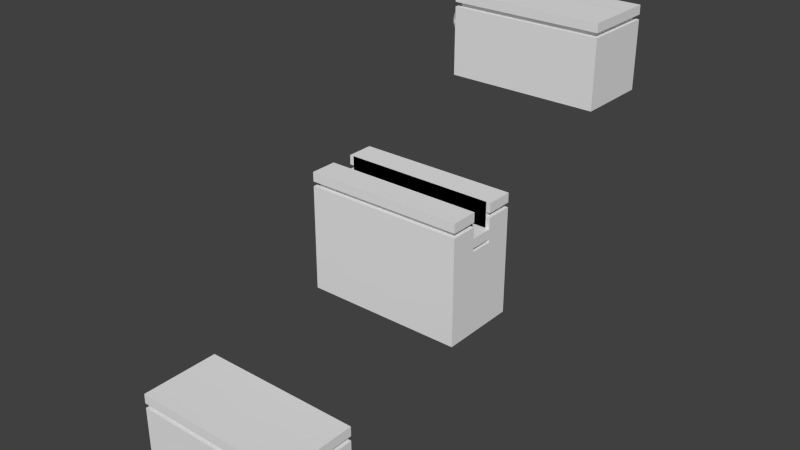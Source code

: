# Source: room02h_relays.blend  (saved by Blender 2.74.0; exported with 4.5.12 LTS)
import bpy
from mathutils import Matrix  # noqa: F401  (used for matrix-valued properties, if any)

bpy.ops.wm.read_factory_settings(use_empty=True)
scene = bpy.context.scene
scene.name = 'Scene'

# ---- collections
col_collection_4 = bpy.data.collections.new('Collection 4'); scene.collection.children.link(col_collection_4)
col_collection_5 = bpy.data.collections.new('Collection 5'); scene.collection.children.link(col_collection_5)
col_collection_12 = bpy.data.collections.new('Collection 12'); scene.collection.children.link(col_collection_12)

# ---- materials (node trees are filled in below, after node groups)
mat_relays01 = bpy.data.materials.new('relays01')
mat_relays01.alpha_threshold = 0.0
mat_relays01.use_transparent_shadow = False
mat_relays01.roughness = 0.5

# ---- material node trees

# ---- world
world_world = bpy.data.worlds.new('World'); scene.world = world_world
world_world.color = (0.05088, 0.05088, 0.05088)
world_world.use_sun_shadow = False
world_world.sun_shadow_jitter_overblur = 0.0
world_world.cycles.sampling_method = 'MANUAL'
world_world.cycles.sample_map_resolution = 256

# ---- meshes
me_cylinder_002 = bpy.data.meshes.new('Cylinder.002')
me_cylinder_002.from_pydata([(0.0, 0.2718, 0.5562), (0.0, -0.2718, 0.5562), (0.1085, 0.2718, 0.5455), (0.1085, -0.2718, 0.5455), (0.2128, 0.2718, 0.5138), (0.2128, -0.2718, 0.5138), (0.309, 0.2718, 0.4625), (0.309, -0.2718, 0.4625), (0.3933, 0.2718, 0.3933), (0.3933, -0.2718, 0.3933), (0.4625, 0.2718, 0.309), (0.4625, -0.2718, 0.309), (0.5138, 0.2718, 0.2128), (0.5138, -0.2718, 0.2128), (0.5455, 0.2718, 0.1085), (0.5455, -0.2718, 0.1085), (0.5562, 0.2718, 0.0), (0.5562, -0.2718, 8.398e-08), (0.5455, 0.2718, -0.1085), (0.5455, -0.2718, -0.1085), (0.5138, 0.2718, -0.2128), (0.5138, -0.2718, -0.2128), (0.4625, 0.2718, -0.309), (0.4625, -0.2718, -0.309), (0.3933, 0.2718, -0.3933), (0.3933, -0.2718, -0.3933), (0.309, 0.2718, -0.4625), (0.309, -0.2718, -0.4625), (0.2128, 0.2718, -0.5138), (0.2128, -0.2718, -0.5138), (0.1085, 0.2718, -0.5455), (0.1085, -0.2718, -0.5455), (-1.812e-07, 0.2718, -0.5562), (-1.812e-07, -0.2718, -0.5562), (-0.1085, 0.2718, -0.5455), (-0.1085, -0.2718, -0.5455), (-0.2128, 0.2718, -0.5138), (-0.2128, -0.2718, -0.5138), (-0.309, 0.2718, -0.4625), (-0.309, -0.2718, -0.4625), (-0.3933, 0.2718, -0.3933), (-0.3933, -0.2718, -0.3933), (-0.4625, 0.2718, -0.309), (-0.4625, -0.2718, -0.309), (-0.5138, 0.2718, -0.2128), (-0.5138, -0.2718, -0.2128), (-0.5455, 0.2718, -0.1085), (-0.5455, -0.2718, -0.1085), (-0.5562, 0.2718, 4.951e-07), (-0.5562, -0.2718, 5.79e-07), (-0.5455, 0.2718, 0.1085), (-0.5455, -0.2718, 0.1085), (-0.5138, 0.2718, 0.2128), (-0.5138, -0.2718, 0.2128), (-0.4625, 0.2718, 0.309), (-0.4625, -0.2718, 0.309), (-0.3933, 0.2718, 0.3933), (-0.3933, -0.2718, 0.3933), (-0.309, 0.2718, 0.4625), (-0.309, -0.2718, 0.4625), (-0.2128, 0.2718, 0.5139), (-0.2128, -0.2718, 0.5139), (-0.1085, 0.2718, 0.5455), (-0.1085, -0.2718, 0.5455)], [], [(0, 1, 3, 2), (2, 3, 5, 4), (4, 5, 7, 6), (6, 7, 9, 8), (8, 9, 11, 10), (10, 11, 13, 12), (12, 13, 15, 14), (14, 15, 17, 16), (16, 17, 19, 18), (18, 19, 21, 20), (20, 21, 23, 22), (22, 23, 25, 24), (24, 25, 27, 26), (26, 27, 29, 28), (28, 29, 31, 30), (30, 31, 33, 32), (32, 33, 35, 34), (34, 35, 37, 36), (36, 37, 39, 38), (38, 39, 41, 40), (40, 41, 43, 42), (42, 43, 45, 44), (44, 45, 47, 46), (46, 47, 49, 48), (48, 49, 51, 50), (50, 51, 53, 52), (52, 53, 55, 54), (54, 55, 57, 56), (56, 57, 59, 58), (58, 59, 61, 60), (3, 1, 63, 61, 59, 57, 55, 53, 51, 49, 47, 45, 43, 41, 39, 37, 35, 33, 31, 29, 27, 25, 23, 21, 19, 17, 15, 13, 11, 9, 7, 5), (62, 63, 1, 0), (60, 61, 63, 62), (0, 2, 4, 6, 8, 10, 12, 14, 16, 18, 20, 22, 24, 26, 28, 30, 32, 34, 36, 38, 40, 42, 44, 46, 48, 50, 52, 54, 56, 58, 60, 62)])
me_cylinder_002.polygons.foreach_set('use_smooth', [True] * 34)
_uv = me_cylinder_002.uv_layers.new(name='UVMap')
_uv.uv.foreach_set('vector', [0.09862, 0.6459, 0.1895, 0.6459, 0.1895, 0.6641, 0.09862, 0.6641, 0.09862, 0.6641, 0.1895, 0.6641, 0.1895, 0.6823, 0.09862, 0.6823, 0.09862, 0.6823, 0.1895, 0.6823, 0.1895, 0.7006, 0.09862, 0.7006, 0.09862, 0.7006, 0.1895, 0.7006, 0.1895, 0.7188, 0.09862, 0.7188, 0.09862, 0.7188, 0.1895, 0.7188, 0.1895, 0.737, 0.09862, 0.737, 0.09862, 0.737, 0.1895, 0.737, 0.1895, 0.7553, 0.09862, 0.7553, 0.09862, 0.7553, 0.1895, 0.7553, 0.1895, 0.7735, 0.09862, 0.7735, 0.09862, 0.7735, 0.1895, 0.7735, 0.1895, 0.7917, 0.09862, 0.7917, 0.09862, 0.2083, 0.1895, 0.2083, 0.1895, 0.2265, 0.09862, 0.2265, 0.09862, 0.2265, 0.1895, 0.2265, 0.1895, 0.2447, 0.09862, 0.2447, 0.09862, 0.2447, 0.1895, 0.2447, 0.1895, 0.263, 0.09862, 0.263, 0.09862, 0.263, 0.1895, 0.263, 0.1895, 0.2812, 0.09862, 0.2812, 0.09862, 0.2812, 0.1895, 0.2812, 0.1895, 0.2994, 0.09862, 0.2994, 0.09862, 0.2994, 0.1895, 0.2994, 0.1895, 0.3177, 0.09862, 0.3177, 0.09862, 0.3177, 0.1895, 0.3177, 0.1895, 0.3359, 0.09862, 0.3359, 0.09862, 0.3359, 0.1895, 0.3359, 0.1895, 0.3541, 0.09862, 0.3541, 0.09862, 0.3541, 0.1895, 0.3541, 0.1895, 0.3724, 0.09862, 0.3724, 0.09862, 0.3724, 0.1895, 0.3724, 0.1895, 0.3906, 0.09862, 0.3906, 0.09862, 0.3906, 0.1895, 0.3906, 0.1895, 0.4088, 0.09862, 0.4088, 0.09862, 0.4088, 0.1895, 0.4088, 0.1895, 0.4271, 0.09862, 0.4271, 0.09862, 0.4271, 0.1895, 0.4271, 0.1895, 0.4453, 0.09862, 0.4453, 0.09862, 0.4453, 0.1895, 0.4453, 0.1895, 0.4635, 0.09862, 0.4635, 0.09862, 0.4635, 0.1895, 0.4635, 0.1895, 0.4818, 0.09862, 0.4818, 0.09862, 0.4818, 0.1895, 0.4818, 0.1895, 0.5, 0.09862, 0.5, 0.09862, 0.5, 0.1895, 0.5, 0.1895, 0.5182, 0.09862, 0.5182, 0.09862, 0.5182, 0.1895, 0.5182, 0.1895, 0.5365, 0.09862, 0.5365, 0.09862, 0.5365, 0.1895, 0.5365, 0.1895, 0.5547, 0.09862, 0.5547, 0.09862, 0.5547, 0.1895, 0.5547, 0.1895, 0.5729, 0.09862, 0.5729, 0.09862, 0.5729, 0.1895, 0.5729, 0.1895, 0.5912, 0.09862, 0.5912, 0.09862, 0.5912, 0.1895, 0.5912, 0.1895, 0.6094, 0.09862, 0.6094, 0.2731, 0.5786, 0.2552, 0.5751, 0.2384, 0.5681, 0.2232, 0.558, 0.2103, 0.5451, 0.2002, 0.5299, 0.1932, 0.5131, 0.1896, 0.4952, 0.1896, 0.477, 0.1932, 0.4591, 0.2002, 0.4422, 0.2103, 0.4271, 0.2232, 0.4142, 0.2384, 0.404, 0.2552, 0.3971, 0.2731, 0.3935, 0.2913, 0.3935, 0.3092, 0.3971, 0.326, 0.404, 0.3412, 0.4142, 0.3541, 0.4271, 0.3642, 0.4422, 0.3712, 0.4591, 0.3748, 0.477, 0.3748, 0.4952, 0.3712, 0.5131, 0.3642, 0.5299, 0.3541, 0.5451, 0.3412, 0.558, 0.326, 0.5681, 0.3092, 0.5751, 0.2913, 0.5786, 0.09862, 0.6276, 0.1895, 0.6276, 0.1895, 0.6459, 0.09862, 0.6459, 0.09862, 0.6094, 0.1895, 0.6094, 0.1895, 0.6276, 0.09862, 0.6276, 0.326, 0.2188, 0.3412, 0.2289, 0.3541, 0.2418, 0.3642, 0.257, 0.3712, 0.2738, 0.3748, 0.2917, 0.3748, 0.3099, 0.3712, 0.3278, 0.3642, 0.3447, 0.3541, 0.3598, 0.3412, 0.3727, 0.326, 0.3829, 0.3092, 0.3898, 0.2913, 0.3934, 0.2731, 0.3934, 0.2552, 0.3898, 0.2384, 0.3829, 0.2232, 0.3727, 0.2103, 0.3598, 0.2002, 0.3447, 0.1932, 0.3278, 0.1896, 0.3099, 0.1896, 0.2917, 0.1932, 0.2738, 0.2002, 0.257, 0.2103, 0.2418, 0.2232, 0.2289, 0.2384, 0.2188, 0.2552, 0.2118, 0.2731, 0.2083, 0.2913, 0.2083, 0.3092, 0.2118])
me_cylinder_002.materials.append(mat_relays01)
me_cylinder_002.use_remesh_preserve_volume = False
me_cylinder_002.use_remesh_preserve_attributes = False
me_cylinder_002.use_mirror_vertex_groups = False
me_cylinder_002.update()
me_cube_010 = bpy.data.meshes.new('Cube.010')
me_cube_010.from_pydata([(-1.0, -0.3333, 1.0), (1.0, -0.3333, 1.0), (1.0, -0.3333, -0.2381), (-1.0, -0.3333, -0.2381), (1.055, -1.135, 0.5406), (1.055, -1.135, -1.766), (1.0, -1.0, -1.766), (1.0, -1.0, 1.0), (1.055, -1.135, -0.2381), (1.055, -0.3333, 0.6915), (1.0, -0.3333, 0.5406), (1.0, -0.3333, 1.0), (1.0, -0.3333, -1.766), (1.0, -0.3333, 0.6915), (1.055, -1.0, 0.6915), (1.0, -1.0, 0.5406), (1.0, -1.0, 0.6915), (1.055, -0.3333, 0.5406), (1.0, -0.3333, -0.2381), (-1.0, -0.3333, -0.2381), (1.055, -1.0, 0.5406), (1.055, -0.3333, -0.2381), (1.055, -0.3333, -1.766), (1.055, -1.0, -1.766), (1.0, -1.135, -0.2381), (1.0, -1.135, -1.766), (1.0, -1.135, 1.0), (1.055, -1.0, -0.2381), (1.055, -1.0, 1.0), (1.0, -1.135, 0.5406), (1.055, -0.3333, 1.0), (1.0, -1.135, 0.6915), (1.055, -1.135, 1.0), (1.055, -1.135, 0.6915), (1.0, -0.3333, 1.0), (-1.0, -0.3333, 1.0), (-1.0, -0.3333, -0.2381), (1.0, -0.3333, -0.2381), (-1.055, -1.135, 0.5406), (-1.055, -1.135, -1.766), (-1.0, -1.0, -1.766), (-1.0, -1.0, 1.0), (-1.055, -1.135, -0.2381), (-1.055, -0.3333, 0.6915), (-1.0, -0.3333, 0.5406), (-1.0, -0.3333, 1.0), (-1.0, -0.3333, -1.766), (-1.0, -0.3333, 0.6915), (-1.055, -1.0, 0.6915), (-1.0, -1.0, 0.5406), (-1.0, -1.0, 0.6915), (-1.055, -0.3333, 0.5406), (-1.0, -0.3333, -0.2381), (1.0, -0.3333, -0.2381), (-1.055, -1.0, 0.5406), (-1.055, -0.3333, -0.2381), (-1.055, -0.3333, -1.766), (-1.055, -1.0, -1.766), (-1.0, -1.135, -0.2381), (-1.0, -1.135, -1.766), (-1.0, -1.135, 1.0), (-1.055, -1.0, -0.2381), (-1.055, -1.0, 1.0), (-1.0, -1.135, 0.5406), (-1.055, -0.3333, 1.0), (-1.0, -1.135, 0.6915), (0.0, -1.0, 1.0), (0.0, -0.3333, 1.0), (0.0, -1.0, 0.5406), (0.0, -1.0, 0.6915), (0.0, -1.135, 1.0), (0.0, -1.135, -1.766), (0.0, -1.135, 0.5406), (0.0, -1.135, 0.6915), (0.0, -1.135, -0.2381), (-1.055, -1.135, 1.0), (-1.055, -1.135, 0.6915), (-1.0, 0.3333, 1.0), (1.0, 0.3333, 1.0), (1.0, 0.3333, -0.2381), (-1.0, 0.3333, -0.2381), (1.055, 1.135, 0.5406), (1.055, 1.135, -1.766), (1.0, 1.0, -1.766), (1.0, 1.0, 1.0), (1.055, 1.135, -0.2381), (1.055, 0.0, -0.2381), (1.055, 0.0, -1.766), (1.055, 0.3333, 0.6915), (1.0, 0.3333, 0.5406), (1.0, 0.3333, 1.0), (1.0, 0.3333, -1.766), (1.0, 0.3333, 0.6915), (1.055, 1.0, 0.6915), (1.0, 1.0, 0.5406), (1.0, 1.0, 0.6915), (1.055, 0.3333, 0.5406), (1.0, 0.3333, -0.2381), (-1.0, 0.3333, -0.2381), (1.055, 1.0, 0.5406), (1.055, 0.3333, -0.2381), (1.0, 0.0, -1.766), (-1.0, 0.0, -0.2381), (1.0, 0.0, -0.2381), (1.055, 0.3333, -1.766), (1.055, 1.0, -1.766), (1.0, 1.135, -0.2381), (1.0, 1.135, -1.766), (1.0, 1.135, 1.0), (1.055, 1.0, -0.2381), (1.055, 1.0, 1.0), (1.0, 1.135, 0.5406), (1.055, 0.3333, 1.0), (1.0, 1.135, 0.6915), (1.055, 1.135, 1.0), (1.055, 1.135, 0.6915), (1.0, 0.3333, 1.0), (-1.0, 0.3333, 1.0), (-1.0, 0.3333, -0.2381), (1.0, 0.3333, -0.2381), (-1.055, 1.135, 0.5406), (-1.055, 1.135, -1.766), (-1.0, 1.0, -1.766), (-1.0, 1.0, 1.0), (-1.055, 1.135, -0.2381), (-1.055, 0.0, -0.2381), (-1.055, 0.0, -1.766), (-1.055, 0.3333, 0.6915), (-1.0, 0.3333, 0.5406), (-1.0, 0.3333, 1.0), (-1.0, 0.3333, -1.766), (-1.0, 0.3333, 0.6915), (-1.055, 1.0, 0.6915), (-1.0, 1.0, 0.5406), (-1.0, 1.0, 0.6915), (-1.055, 0.3333, 0.5406), (-1.0, 0.3333, -0.2381), (1.0, 0.3333, -0.2381), (-1.055, 1.0, 0.5406), (-1.055, 0.3333, -0.2381), (-1.0, 0.0, -1.766), (1.0, 0.0, -0.2381), (-1.0, 0.0, -0.2381), (-1.055, 0.3333, -1.766), (-1.055, 1.0, -1.766), (-1.0, 1.135, -0.2381), (-1.0, 1.135, -1.766), (-1.0, 1.135, 1.0), (-1.055, 1.0, -0.2381), (-1.055, 1.0, 1.0), (-1.0, 1.135, 0.5406), (-1.055, 0.3333, 1.0), (-1.0, 1.135, 0.6915), (0.0, 1.0, 1.0), (0.0, 0.3333, 1.0), (0.0, 1.0, 0.5406), (0.0, 1.0, 0.6915), (0.0, 1.135, 1.0), (0.0, 1.135, -1.766), (0.0, 1.135, 0.5406), (0.0, 1.135, 0.6915), (0.0, 1.135, -0.2381), (-1.055, 1.135, 1.0), (-1.055, 1.135, 0.6915)], [], [(1, 2, 3, 0), (29, 24, 8, 4), (18, 10, 17, 21), (10, 15, 20, 17), (7, 26, 32, 28), (26, 31, 33, 32), (12, 101, 87, 22), (25, 6, 23, 5), (6, 12, 22, 23), (16, 13, 9, 14), (31, 16, 14, 33), (102, 19, 18, 103), (24, 25, 5, 8), (13, 16, 15, 10), (11, 7, 28, 30), (15, 29, 4, 20), (27, 20, 4, 8), (14, 28, 32, 33), (30, 28, 14, 9), (69, 16, 31, 73), (17, 20, 27, 21), (23, 27, 8, 5), (13, 11, 30, 9), (86, 21, 22, 87), (103, 18, 21, 86), (15, 68, 72, 29), (7, 66, 70, 26), (21, 27, 23, 22), (26, 70, 73, 31), (29, 72, 74, 24), (24, 74, 71, 25), (16, 69, 68, 15), (7, 11, 67, 66), (35, 34, 37, 36), (63, 38, 42, 58), (52, 55, 51, 44), (44, 51, 54, 49), (41, 62, 75, 60), (60, 75, 76, 65), (46, 56, 126, 140), (59, 39, 57, 40), (40, 57, 56, 46), (50, 48, 43, 47), (65, 76, 48, 50), (141, 142, 52, 53), (58, 42, 39, 59), (47, 44, 49, 50), (45, 64, 62, 41), (49, 54, 38, 63), (61, 42, 38, 54), (48, 76, 75, 62), (64, 43, 48, 62), (69, 73, 65, 50), (51, 55, 61, 54), (57, 39, 42, 61), (47, 43, 64, 45), (125, 126, 56, 55), (142, 125, 55, 52), (49, 63, 72, 68), (41, 60, 70, 66), (55, 56, 57, 61), (60, 65, 73, 70), (63, 58, 74, 72), (58, 59, 71, 74), (50, 49, 68, 69), (41, 66, 67, 45), (78, 77, 80, 79), (111, 81, 85, 106), (97, 100, 96, 89), (89, 96, 99, 94), (84, 110, 114, 108), (108, 114, 115, 113), (91, 104, 87, 101), (107, 82, 105, 83), (83, 105, 104, 91), (95, 93, 88, 92), (113, 115, 93, 95), (102, 103, 97, 98), (106, 85, 82, 107), (92, 89, 94, 95), (90, 112, 110, 84), (94, 99, 81, 111), (109, 85, 81, 99), (93, 115, 114, 110), (112, 88, 93, 110), (156, 160, 113, 95), (96, 100, 109, 99), (105, 82, 85, 109), (92, 88, 112, 90), (86, 87, 104, 100), (103, 86, 100, 97), (94, 111, 159, 155), (84, 108, 157, 153), (100, 104, 105, 109), (108, 113, 160, 157), (111, 106, 161, 159), (106, 107, 158, 161), (95, 94, 155, 156), (84, 153, 154, 90), (117, 118, 119, 116), (150, 145, 124, 120), (136, 128, 135, 139), (128, 133, 138, 135), (123, 147, 162, 149), (147, 152, 163, 162), (130, 140, 126, 143), (146, 122, 144, 121), (122, 130, 143, 144), (134, 131, 127, 132), (152, 134, 132, 163), (141, 137, 136, 142), (145, 146, 121, 124), (131, 134, 133, 128), (129, 123, 149, 151), (133, 150, 120, 138), (148, 138, 120, 124), (132, 149, 162, 163), (151, 149, 132, 127), (156, 134, 152, 160), (135, 138, 148, 139), (144, 148, 124, 121), (131, 129, 151, 127), (125, 139, 143, 126), (142, 136, 139, 125), (133, 155, 159, 150), (123, 153, 157, 147), (139, 148, 144, 143), (147, 157, 160, 152), (150, 159, 161, 145), (145, 161, 158, 146), (134, 156, 155, 133), (123, 129, 154, 153)])
_uv = me_cube_010.uv_layers.new(name='UVMap')
_uv.uv.foreach_set('vector', [0.5998, 0.006291, 0.7529, 0.006291, 0.7529, 0.2524, 0.5998, 0.2524, 0.436, 0.8923, 0.436, 0.9882, 0.4293, 0.9882, 0.4293, 0.8923, 0.8949, 0.8168, 0.8949, 0.7209, 0.9016, 0.7209, 0.9016, 0.8168, 0.3899, 0.5808, 0.3075, 0.5808, 0.3075, 0.5741, 0.3899, 0.5741, 0.1125, 0.9687, 0.1125, 0.9854, 0.1058, 0.9854, 0.1058, 0.9687, 0.1125, 0.8482, 0.1125, 0.8863, 0.1058, 0.8863, 0.1058, 0.8482, 0.5593, 0.6727, 0.5593, 0.7137, 0.5525, 0.7137, 0.5525, 0.6727, 0.5593, 0.5741, 0.5593, 0.5906, 0.5525, 0.5906, 0.5525, 0.5741, 0.5593, 0.5906, 0.5593, 0.6727, 0.5525, 0.6727, 0.5525, 0.5906, 0.7695, 0.2592, 0.8519, 0.2592, 0.8519, 0.2659, 0.7695, 0.2659, 0.7529, 0.2592, 0.7695, 0.2592, 0.7695, 0.2659, 0.7529, 0.2659, 0.8536, 0.543, 0.8124, 0.543, 0.8124, 0.2969, 0.8536, 0.2969, 0.3063, 0.386, 0.3063, 0.5741, 0.2995, 0.5741, 0.2995, 0.386, 0.9523, 0.4788, 0.9523, 0.3968, 0.971, 0.3968, 0.971, 0.4788, 0.1125, 0.8863, 0.1125, 0.9687, 0.1058, 0.9687, 0.1058, 0.8863, 0.3075, 0.5808, 0.2909, 0.5808, 0.2909, 0.5741, 0.3075, 0.5741, 0.7884, 0.9904, 0.7884, 0.8946, 0.805, 0.8946, 0.805, 0.9904, 0.3807, 0.971, 0.4188, 0.971, 0.4188, 0.9875, 0.3807, 0.9875, 0.4188, 0.8889, 0.4188, 0.971, 0.3807, 0.971, 0.3807, 0.8889, 0.7695, 0.1361, 0.7695, 0.2592, 0.7529, 0.2592, 0.7529, 0.1361, 0.706, 0.8946, 0.7884, 0.8946, 0.7884, 0.9904, 0.706, 0.9904, 0.3026, 0.2902, 0.3026, 0.1021, 0.3193, 0.1021, 0.3193, 0.2902, 0.826, 0.7959, 0.826, 0.8339, 0.8192, 0.8339, 0.8192, 0.7959, 0.179, 0.1021, 0.2202, 0.1021, 0.2202, 0.2902, 0.179, 0.2902, 0.8536, 0.2969, 0.8124, 0.2969, 0.8124, 0.2902, 0.8536, 0.2902, 0.3075, 0.5808, 0.3075, 0.7039, 0.2909, 0.7039, 0.2909, 0.5808, 0.1125, 0.9687, 0.2356, 0.9687, 0.2356, 0.9854, 0.1125, 0.9854, 0.2202, 0.1021, 0.3026, 0.1021, 0.3026, 0.2902, 0.2202, 0.2902, 0.1125, 0.8482, 0.2356, 0.8482, 0.2356, 0.8863, 0.1125, 0.8863, 0.436, 0.8923, 0.5597, 0.8923, 0.5597, 0.9882, 0.436, 0.9882, 0.3063, 0.386, 0.4299, 0.386, 0.4299, 0.5741, 0.3063, 0.5741, 0.969, 0.6537, 0.969, 0.7768, 0.9504, 0.7768, 0.9504, 0.6537, 0.1125, 0.9687, 0.1125, 0.8863, 0.2356, 0.8863, 0.2356, 0.9687, 0.5603, 0.5363, 0.5603, 0.2902, 0.7134, 0.2902, 0.7134, 0.5363, 0.6833, 0.8923, 0.6901, 0.8923, 0.6901, 0.9882, 0.6833, 0.9882, 0.9016, 0.7209, 0.8949, 0.7209, 0.8949, 0.6251, 0.9016, 0.6251, 0.3899, 0.8269, 0.3899, 0.8337, 0.3075, 0.8337, 0.3075, 0.8269, 0.3587, 0.9687, 0.3654, 0.9687, 0.3654, 0.9854, 0.3587, 0.9854, 0.3587, 0.8482, 0.3654, 0.8482, 0.3654, 0.8863, 0.3587, 0.8863, 0.5525, 0.7547, 0.5458, 0.7547, 0.5458, 0.7137, 0.5525, 0.7137, 0.5525, 0.8533, 0.5458, 0.8533, 0.5458, 0.8368, 0.5525, 0.8368, 0.5525, 0.8368, 0.5458, 0.8368, 0.5458, 0.7547, 0.5525, 0.7547, 0.7695, 0.01303, 0.7695, 0.006291, 0.8519, 0.006291, 0.8519, 0.01303, 0.7529, 0.01303, 0.7529, 0.006291, 0.7695, 0.006291, 0.7695, 0.01303, 0.8536, 0.543, 0.8536, 0.7892, 0.8124, 0.7892, 0.8124, 0.543, 0.5535, 0.386, 0.5603, 0.386, 0.5603, 0.5741, 0.5535, 0.5741, 0.9523, 0.5676, 0.971, 0.5676, 0.971, 0.6496, 0.9523, 0.6496, 0.3587, 0.8863, 0.3654, 0.8863, 0.3654, 0.9687, 0.3587, 0.9687, 0.3075, 0.8269, 0.3075, 0.8337, 0.2909, 0.8337, 0.2909, 0.8269, 0.8217, 0.9904, 0.805, 0.9904, 0.805, 0.8946, 0.8217, 0.8946, 0.08917, 0.971, 0.08917, 0.9875, 0.05104, 0.9875, 0.05104, 0.971, 0.05104, 0.8889, 0.08917, 0.8889, 0.08917, 0.971, 0.05104, 0.971, 0.7695, 0.1361, 0.7529, 0.1361, 0.7529, 0.01303, 0.7695, 0.01303, 0.9041, 0.8946, 0.9041, 0.9904, 0.8217, 0.9904, 0.8217, 0.8946, 0.3359, 0.2902, 0.3193, 0.2902, 0.3193, 0.1021, 0.3359, 0.1021, 0.8327, 0.7959, 0.8395, 0.7959, 0.8395, 0.8339, 0.8327, 0.8339, 0.4595, 0.1021, 0.4595, 0.2902, 0.4183, 0.2902, 0.4183, 0.1021, 0.8536, 0.7892, 0.8536, 0.7959, 0.8124, 0.7959, 0.8124, 0.7892, 0.3075, 0.8269, 0.2909, 0.8269, 0.2909, 0.7039, 0.3075, 0.7039, 0.3587, 0.9687, 0.3587, 0.9854, 0.2356, 0.9854, 0.2356, 0.9687, 0.4183, 0.1021, 0.4183, 0.2902, 0.3359, 0.2902, 0.3359, 0.1021, 0.3587, 0.8482, 0.3587, 0.8863, 0.2356, 0.8863, 0.2356, 0.8482, 0.6833, 0.8923, 0.6833, 0.9882, 0.5597, 0.9882, 0.5597, 0.8923, 0.5535, 0.386, 0.5535, 0.5741, 0.4299, 0.5741, 0.4299, 0.386, 0.969, 0.8998, 0.9504, 0.8998, 0.9504, 0.7768, 0.969, 0.7768, 0.3587, 0.9687, 0.2356, 0.9687, 0.2356, 0.8863, 0.3587, 0.8863, 0.7134, 0.5363, 0.7134, 0.7825, 0.5603, 0.7825, 0.5603, 0.5363, 0.2928, 0.2902, 0.2995, 0.2902, 0.2995, 0.386, 0.2928, 0.386, 0.9084, 0.7209, 0.9016, 0.7209, 0.9016, 0.6251, 0.9084, 0.6251, 0.8124, 0.543, 0.8124, 0.5498, 0.73, 0.5498, 0.73, 0.543, 0.73, 0.8027, 0.73, 0.8094, 0.7134, 0.8094, 0.7134, 0.8027, 0.8519, 0.01303, 0.8519, 0.006291, 0.8901, 0.006291, 0.8901, 0.01303, 0.5593, 0.7547, 0.5525, 0.7547, 0.5525, 0.7137, 0.5593, 0.7137, 0.5593, 0.8533, 0.5525, 0.8533, 0.5525, 0.8368, 0.5593, 0.8368, 0.5593, 0.8368, 0.5525, 0.8368, 0.5525, 0.7547, 0.5593, 0.7547, 0.2084, 0.5808, 0.2084, 0.5741, 0.2909, 0.5741, 0.2909, 0.5808, 0.1918, 0.5808, 0.1918, 0.5741, 0.2084, 0.5741, 0.2084, 0.5808, 0.8536, 0.543, 0.8536, 0.2969, 0.8949, 0.2969, 0.8949, 0.543, 0.2928, 0.386, 0.2995, 0.386, 0.2995, 0.5741, 0.2928, 0.5741, 0.9523, 0.3147, 0.971, 0.3147, 0.971, 0.3968, 0.9523, 0.3968, 0.8124, 0.8027, 0.8124, 0.8094, 0.73, 0.8094, 0.73, 0.8027, 0.73, 0.543, 0.73, 0.5498, 0.7134, 0.5498, 0.7134, 0.543, 0.05538, 0.1021, 0.03874, 0.1021, 0.03874, 0.006291, 0.05538, 0.006291, 0.7129, 0.8645, 0.7129, 0.8811, 0.6747, 0.8811, 0.6747, 0.8645, 0.6747, 0.7825, 0.7129, 0.7825, 0.7129, 0.8645, 0.6747, 0.8645, 0.2084, 0.7039, 0.1918, 0.7039, 0.1918, 0.5808, 0.2084, 0.5808, 0.1378, 0.006291, 0.1378, 0.1021, 0.05538, 0.1021, 0.05538, 0.006291, 0.05538, 0.2902, 0.03874, 0.2902, 0.03874, 0.1021, 0.05538, 0.1021, 0.8327, 0.8339, 0.826, 0.8339, 0.826, 0.7959, 0.8327, 0.7959, 0.179, 0.1021, 0.179, 0.2902, 0.1378, 0.2902, 0.1378, 0.1021, 0.8536, 0.2969, 0.8536, 0.2902, 0.8949, 0.2902, 0.8949, 0.2969, 0.73, 0.543, 0.7134, 0.543, 0.7134, 0.42, 0.73, 0.42, 0.73, 0.8027, 0.7134, 0.8027, 0.7134, 0.6796, 0.73, 0.6796, 0.1378, 0.1021, 0.1378, 0.2902, 0.05538, 0.2902, 0.05538, 0.1021, 0.8519, 0.01303, 0.8901, 0.01303, 0.8901, 0.1361, 0.8519, 0.1361, 0.2928, 0.2902, 0.2928, 0.386, 0.1691, 0.386, 0.1691, 0.2902, 0.2928, 0.386, 0.2928, 0.5741, 0.1691, 0.5741, 0.1691, 0.386, 0.952, 0.06389, 0.9706, 0.06389, 0.9706, 0.187, 0.952, 0.187, 0.73, 0.8027, 0.73, 0.6796, 0.8124, 0.6796, 0.8124, 0.8027, 0.03874, 0.5741, 0.1918, 0.5741, 0.1918, 0.8202, 0.03874, 0.8202, 0.04551, 0.2902, 0.04551, 0.386, 0.03874, 0.386, 0.03874, 0.2902, 0.9016, 0.8168, 0.9016, 0.7209, 0.9084, 0.7209, 0.9084, 0.8168, 0.8124, 0.2969, 0.73, 0.2969, 0.73, 0.2902, 0.8124, 0.2902, 0.73, 0.5565, 0.7134, 0.5565, 0.7134, 0.5498, 0.73, 0.5498, 0.8519, 0.2592, 0.8901, 0.2592, 0.8901, 0.2659, 0.8519, 0.2659, 0.5525, 0.6727, 0.5525, 0.7137, 0.5458, 0.7137, 0.5458, 0.6727, 0.5525, 0.5741, 0.5525, 0.5906, 0.5458, 0.5906, 0.5458, 0.5741, 0.5525, 0.5906, 0.5525, 0.6727, 0.5458, 0.6727, 0.5458, 0.5906, 0.2084, 0.8269, 0.2909, 0.8269, 0.2909, 0.8337, 0.2084, 0.8337, 0.1918, 0.8269, 0.2084, 0.8269, 0.2084, 0.8337, 0.1918, 0.8337, 0.8536, 0.543, 0.8949, 0.543, 0.8949, 0.7892, 0.8536, 0.7892, 0.04551, 0.386, 0.04551, 0.5741, 0.03874, 0.5741, 0.03874, 0.386, 0.9523, 0.5609, 0.9523, 0.4788, 0.971, 0.4788, 0.971, 0.5609, 0.8124, 0.5565, 0.73, 0.5565, 0.73, 0.5498, 0.8124, 0.5498, 0.73, 0.2969, 0.7134, 0.2969, 0.7134, 0.2902, 0.73, 0.2902, 0.5832, 0.1021, 0.5832, 0.006291, 0.5998, 0.006291, 0.5998, 0.1021, 0.6366, 0.799, 0.5984, 0.799, 0.5984, 0.7825, 0.6366, 0.7825, 0.5984, 0.8811, 0.5984, 0.799, 0.6366, 0.799, 0.6366, 0.8811, 0.2084, 0.7039, 0.2084, 0.8269, 0.1918, 0.8269, 0.1918, 0.7039, 0.5008, 0.006291, 0.5832, 0.006291, 0.5832, 0.1021, 0.5008, 0.1021, 0.5832, 0.2902, 0.5832, 0.1021, 0.5998, 0.1021, 0.5998, 0.2902, 0.8124, 0.8339, 0.8124, 0.7959, 0.8192, 0.7959, 0.8192, 0.8339, 0.4595, 0.1021, 0.5008, 0.1021, 0.5008, 0.2902, 0.4595, 0.2902, 0.8536, 0.7892, 0.8949, 0.7892, 0.8949, 0.7959, 0.8536, 0.7959, 0.73, 0.2969, 0.73, 0.42, 0.7134, 0.42, 0.7134, 0.2969, 0.73, 0.5565, 0.73, 0.6796, 0.7134, 0.6796, 0.7134, 0.5565, 0.5008, 0.1021, 0.5832, 0.1021, 0.5832, 0.2902, 0.5008, 0.2902, 0.8519, 0.2592, 0.8519, 0.1361, 0.8901, 0.1361, 0.8901, 0.2592, 0.04551, 0.2902, 0.1691, 0.2902, 0.1691, 0.386, 0.04551, 0.386, 0.04551, 0.386, 0.1691, 0.386, 0.1691, 0.5741, 0.04551, 0.5741, 0.952, 0.31, 0.952, 0.187, 0.9706, 0.187, 0.9706, 0.31, 0.73, 0.5565, 0.8124, 0.5565, 0.8124, 0.6796, 0.73, 0.6796])
me_cube_010.materials.append(mat_relays01)
me_cube_010.use_remesh_preserve_volume = False
me_cube_010.use_remesh_preserve_attributes = False
me_cube_010.use_mirror_vertex_groups = False
me_cube_010.update()
me_cube_005 = bpy.data.meshes.new('Cube.005')
me_cube_005.from_pydata([(-1.0, -0.3333, 1.0), (1.0, -0.3333, 1.0), (1.0, -0.3333, -0.2381), (-1.0, -0.3333, -0.2381), (1.055, -1.135, 0.5406), (1.055, -1.135, -1.766), (1.0, -1.0, -1.766), (1.0, -1.0, 1.0), (1.055, -1.135, -0.2381), (1.055, -0.3333, 0.6915), (1.0, -0.3333, 0.5406), (1.0, -0.3333, 1.0), (1.0, -0.3333, -1.766), (1.0, -0.3333, 0.6915), (1.055, -1.0, 0.6915), (1.0, -1.0, 0.5406), (1.0, -1.0, 0.6915), (1.055, -0.3333, 0.5406), (1.0, -0.3333, -0.2381), (-1.0, -0.3333, -0.2381), (1.055, -1.0, 0.5406), (1.055, -0.3333, -0.2381), (1.055, -0.3333, -1.766), (1.055, -1.0, -1.766), (1.0, -1.135, -0.2381), (1.0, -1.135, -1.766), (1.0, -1.135, 1.0), (1.055, -1.0, -0.2381), (1.055, -1.0, 1.0), (1.0, -1.135, 0.5406), (1.055, -0.3333, 1.0), (1.0, -1.135, 0.6915), (1.055, -1.135, 1.0), (1.055, -1.135, 0.6915), (1.0, -0.3333, 1.0), (-1.0, -0.3333, 1.0), (-1.0, -0.3333, -0.2381), (1.0, -0.3333, -0.2381), (-1.055, -1.135, 0.5406), (-1.055, -1.135, -1.766), (-1.0, -1.0, -1.766), (-1.0, -1.0, 1.0), (-1.055, -1.135, -0.2381), (-1.055, -0.3333, 0.6915), (-1.0, -0.3333, 0.5406), (-1.0, -0.3333, 1.0), (-1.0, -0.3333, -1.766), (-1.0, -0.3333, 0.6915), (-1.055, -1.0, 0.6915), (-1.0, -1.0, 0.5406), (-1.0, -1.0, 0.6915), (-1.055, -0.3333, 0.5406), (-1.0, -0.3333, -0.2381), (1.0, -0.3333, -0.2381), (-1.055, -1.0, 0.5406), (-1.055, -0.3333, -0.2381), (-1.055, -0.3333, -1.766), (-1.055, -1.0, -1.766), (-1.0, -1.135, -0.2381), (-1.0, -1.135, -1.766), (-1.0, -1.135, 1.0), (-1.055, -1.0, -0.2381), (-1.055, -1.0, 1.0), (-1.0, -1.135, 0.5406), (-1.055, -0.3333, 1.0), (-1.0, -1.135, 0.6915), (0.0, -1.0, 1.0), (0.0, -0.3333, 1.0), (0.0, -1.0, 0.5406), (0.0, -1.0, 0.6915), (0.0, -1.135, 1.0), (0.0, -1.135, -1.766), (0.0, -1.135, 0.5406), (0.0, -1.135, 0.6915), (0.0, -1.135, -0.2381), (-1.055, -1.135, 1.0), (-1.055, -1.135, 0.6915), (-1.0, 0.3333, 1.0), (1.0, 0.3333, 1.0), (1.0, 0.3333, -0.2381), (-1.0, 0.3333, -0.2381), (1.055, 1.135, 0.5406), (1.055, 1.135, -1.766), (1.0, 1.0, -1.766), (1.0, 1.0, 1.0), (1.055, 1.135, -0.2381), (1.055, 0.0, -0.2381), (1.055, 0.0, -1.766), (1.055, 0.3333, 0.6915), (1.0, 0.3333, 0.5406), (1.0, 0.3333, 1.0), (1.0, 0.3333, -1.766), (1.0, 0.3333, 0.6915), (1.055, 1.0, 0.6915), (1.0, 1.0, 0.5406), (1.0, 1.0, 0.6915), (1.055, 0.3333, 0.5406), (1.0, 0.3333, -0.2381), (-1.0, 0.3333, -0.2381), (1.055, 1.0, 0.5406), (1.055, 0.3333, -0.2381), (1.0, 0.0, -1.766), (-1.0, 0.0, -0.2381), (1.0, 0.0, -0.2381), (1.055, 0.3333, -1.766), (1.055, 1.0, -1.766), (1.0, 1.135, -0.2381), (1.0, 1.135, -1.766), (1.0, 1.135, 1.0), (1.055, 1.0, -0.2381), (1.055, 1.0, 1.0), (1.0, 1.135, 0.5406), (1.055, 0.3333, 1.0), (1.0, 1.135, 0.6915), (1.055, 1.135, 1.0), (1.055, 1.135, 0.6915), (1.0, 0.3333, 1.0), (-1.0, 0.3333, 1.0), (-1.0, 0.3333, -0.2381), (1.0, 0.3333, -0.2381), (-1.055, 1.135, 0.5406), (-1.055, 1.135, -1.766), (-1.0, 1.0, -1.766), (-1.0, 1.0, 1.0), (-1.055, 1.135, -0.2381), (-1.055, 0.0, -0.2381), (-1.055, 0.0, -1.766), (-1.055, 0.3333, 0.6915), (-1.0, 0.3333, 0.5406), (-1.0, 0.3333, 1.0), (-1.0, 0.3333, -1.766), (-1.0, 0.3333, 0.6915), (-1.055, 1.0, 0.6915), (-1.0, 1.0, 0.5406), (-1.0, 1.0, 0.6915), (-1.055, 0.3333, 0.5406), (-1.0, 0.3333, -0.2381), (1.0, 0.3333, -0.2381), (-1.055, 1.0, 0.5406), (-1.055, 0.3333, -0.2381), (-1.0, 0.0, -1.766), (1.0, 0.0, -0.2381), (-1.0, 0.0, -0.2381), (-1.055, 0.3333, -1.766), (-1.055, 1.0, -1.766), (-1.0, 1.135, -0.2381), (-1.0, 1.135, -1.766), (-1.0, 1.135, 1.0), (-1.055, 1.0, -0.2381), (-1.055, 1.0, 1.0), (-1.0, 1.135, 0.5406), (-1.055, 0.3333, 1.0), (-1.0, 1.135, 0.6915), (0.0, 1.0, 1.0), (0.0, 0.3333, 1.0), (0.0, 1.0, 0.5406), (0.0, 1.0, 0.6915), (0.0, 1.135, 1.0), (0.0, 1.135, -1.766), (0.0, 1.135, 0.5406), (0.0, 1.135, 0.6915), (0.0, 1.135, -0.2381), (-1.055, 1.135, 1.0), (-1.055, 1.135, 0.6915), (1.055, -1.135, -2.93), (1.0, -1.0, -2.93), (1.0, -0.3333, -2.93), (1.055, -0.3333, -2.93), (1.055, -1.0, -2.93), (1.0, -1.135, -2.93), (-1.055, -1.135, -2.93), (-1.0, -1.0, -2.93), (-1.0, -0.3333, -2.93), (-1.055, -0.3333, -2.93), (-1.055, -1.0, -2.93), (-1.0, -1.135, -2.93), (0.0, -1.135, -2.93), (1.055, 1.135, -2.93), (1.0, 1.0, -2.93), (1.055, 0.0, -2.93), (1.0, 0.3333, -2.93), (1.0, 0.0, -2.93), (1.055, 0.3333, -2.93), (1.055, 1.0, -2.93), (1.0, 1.135, -2.93), (-1.055, 1.135, -2.93), (-1.0, 1.0, -2.93), (-1.055, 0.0, -2.93), (-1.0, 0.3333, -2.93), (-1.0, 0.0, -2.93), (-1.055, 0.3333, -2.93), (-1.055, 1.0, -2.93), (-1.0, 1.135, -2.93), (0.0, 1.135, -2.93)], [], [(1, 2, 3, 0), (29, 24, 8, 4), (18, 10, 17, 21), (10, 15, 20, 17), (7, 26, 32, 28), (26, 31, 33, 32), (12, 101, 87, 22), (25, 6, 23, 5), (6, 12, 22, 23), (16, 13, 9, 14), (31, 16, 14, 33), (102, 19, 18, 103), (24, 25, 5, 8), (13, 16, 15, 10), (11, 7, 28, 30), (15, 29, 4, 20), (27, 20, 4, 8), (14, 28, 32, 33), (30, 28, 14, 9), (69, 16, 31, 73), (17, 20, 27, 21), (23, 27, 8, 5), (13, 11, 30, 9), (86, 21, 22, 87), (103, 18, 21, 86), (15, 68, 72, 29), (7, 66, 70, 26), (21, 27, 23, 22), (26, 70, 73, 31), (29, 72, 74, 24), (24, 74, 71, 25), (16, 69, 68, 15), (7, 11, 67, 66), (35, 34, 37, 36), (63, 38, 42, 58), (52, 55, 51, 44), (44, 51, 54, 49), (41, 62, 75, 60), (60, 75, 76, 65), (46, 56, 126, 140), (59, 39, 57, 40), (40, 57, 56, 46), (50, 48, 43, 47), (65, 76, 48, 50), (141, 142, 52, 53), (58, 42, 39, 59), (47, 44, 49, 50), (45, 64, 62, 41), (49, 54, 38, 63), (61, 42, 38, 54), (48, 76, 75, 62), (64, 43, 48, 62), (69, 73, 65, 50), (51, 55, 61, 54), (57, 39, 42, 61), (47, 43, 64, 45), (125, 126, 56, 55), (142, 125, 55, 52), (49, 63, 72, 68), (41, 60, 70, 66), (55, 56, 57, 61), (60, 65, 73, 70), (63, 58, 74, 72), (58, 59, 71, 74), (50, 49, 68, 69), (41, 66, 67, 45), (78, 77, 80, 79), (111, 81, 85, 106), (97, 100, 96, 89), (89, 96, 99, 94), (84, 110, 114, 108), (108, 114, 115, 113), (91, 104, 87, 101), (107, 82, 105, 83), (83, 105, 104, 91), (95, 93, 88, 92), (113, 115, 93, 95), (102, 103, 97, 98), (106, 85, 82, 107), (92, 89, 94, 95), (90, 112, 110, 84), (94, 99, 81, 111), (109, 85, 81, 99), (93, 115, 114, 110), (112, 88, 93, 110), (156, 160, 113, 95), (96, 100, 109, 99), (105, 82, 85, 109), (92, 88, 112, 90), (86, 87, 104, 100), (103, 86, 100, 97), (94, 111, 159, 155), (84, 108, 157, 153), (100, 104, 105, 109), (108, 113, 160, 157), (111, 106, 161, 159), (106, 107, 158, 161), (95, 94, 155, 156), (84, 153, 154, 90), (117, 118, 119, 116), (150, 145, 124, 120), (136, 128, 135, 139), (128, 133, 138, 135), (123, 147, 162, 149), (147, 152, 163, 162), (130, 140, 126, 143), (146, 122, 144, 121), (122, 130, 143, 144), (134, 131, 127, 132), (152, 134, 132, 163), (141, 137, 136, 142), (145, 146, 121, 124), (131, 134, 133, 128), (129, 123, 149, 151), (133, 150, 120, 138), (148, 138, 120, 124), (132, 149, 162, 163), (151, 149, 132, 127), (156, 134, 152, 160), (135, 138, 148, 139), (144, 148, 124, 121), (131, 129, 151, 127), (125, 139, 143, 126), (142, 136, 139, 125), (133, 155, 159, 150), (123, 153, 157, 147), (139, 148, 144, 143), (147, 157, 160, 152), (150, 159, 161, 145), (145, 161, 158, 146), (134, 156, 155, 133), (123, 129, 154, 153), (82, 105, 183, 177), (6, 25, 169, 165), (144, 121, 185, 191), (39, 57, 174, 170), (105, 104, 182, 183), (83, 91, 180, 178), (23, 5, 164, 168), (46, 140, 189, 172), (56, 126, 187, 173), (143, 144, 191, 190), (130, 122, 186, 188), (107, 83, 178, 184), (101, 12, 166, 181), (87, 22, 167, 179), (71, 59, 175, 176), (122, 146, 192, 186), (25, 71, 176, 169), (40, 46, 172, 171), (12, 6, 165, 166), (91, 101, 181, 180), (140, 130, 188, 189), (121, 146, 192, 185), (104, 87, 179, 182), (126, 143, 190, 187), (158, 107, 184, 193), (59, 39, 170, 175), (57, 56, 173, 174), (146, 158, 193, 192), (5, 25, 169, 164), (22, 23, 168, 167), (59, 40, 171, 175)])
_uv = me_cube_005.uv_layers.new(name='UVMap')
_uv.uv.foreach_set('vector', [0.5998, 0.006291, 0.7529, 0.006291, 0.7529, 0.2524, 0.5998, 0.2524, 0.436, 0.8923, 0.436, 0.9882, 0.4293, 0.9882, 0.4293, 0.8923, 0.8949, 0.8168, 0.8949, 0.7209, 0.9016, 0.7209, 0.9016, 0.8168, 0.3899, 0.5808, 0.3075, 0.5808, 0.3075, 0.5741, 0.3899, 0.5741, 0.1125, 0.9687, 0.1125, 0.9854, 0.1058, 0.9854, 0.1058, 0.9687, 0.1125, 0.8482, 0.1125, 0.8863, 0.1058, 0.8863, 0.1058, 0.8482, 0.5593, 0.6727, 0.5593, 0.7137, 0.5525, 0.7137, 0.5525, 0.6727, 0.5593, 0.5741, 0.5593, 0.5906, 0.5525, 0.5906, 0.5525, 0.5741, 0.5593, 0.5906, 0.5593, 0.6727, 0.5525, 0.6727, 0.5525, 0.5906, 0.7695, 0.2592, 0.8519, 0.2592, 0.8519, 0.2659, 0.7695, 0.2659, 0.7529, 0.2592, 0.7695, 0.2592, 0.7695, 0.2659, 0.7529, 0.2659, 0.8536, 0.543, 0.8124, 0.543, 0.8124, 0.2969, 0.8536, 0.2969, 0.3063, 0.386, 0.3063, 0.5741, 0.2995, 0.5741, 0.2995, 0.386, 0.9523, 0.4788, 0.9523, 0.3968, 0.971, 0.3968, 0.971, 0.4788, 0.1125, 0.8863, 0.1125, 0.9687, 0.1058, 0.9687, 0.1058, 0.8863, 0.3075, 0.5808, 0.2909, 0.5808, 0.2909, 0.5741, 0.3075, 0.5741, 0.7884, 0.9904, 0.7884, 0.8946, 0.805, 0.8946, 0.805, 0.9904, 0.3807, 0.971, 0.4188, 0.971, 0.4188, 0.9875, 0.3807, 0.9875, 0.4188, 0.8889, 0.4188, 0.971, 0.3807, 0.971, 0.3807, 0.8889, 0.7695, 0.1361, 0.7695, 0.2592, 0.7529, 0.2592, 0.7529, 0.1361, 0.706, 0.8946, 0.7884, 0.8946, 0.7884, 0.9904, 0.706, 0.9904, 0.3026, 0.2902, 0.3026, 0.1021, 0.3193, 0.1021, 0.3193, 0.2902, 0.826, 0.7959, 0.826, 0.8339, 0.8192, 0.8339, 0.8192, 0.7959, 0.179, 0.1021, 0.2202, 0.1021, 0.2202, 0.2902, 0.179, 0.2902, 0.8536, 0.2969, 0.8124, 0.2969, 0.8124, 0.2902, 0.8536, 0.2902, 0.3075, 0.5808, 0.3075, 0.7039, 0.2909, 0.7039, 0.2909, 0.5808, 0.1125, 0.9687, 0.2356, 0.9687, 0.2356, 0.9854, 0.1125, 0.9854, 0.2202, 0.1021, 0.3026, 0.1021, 0.3026, 0.2902, 0.2202, 0.2902, 0.1125, 0.8482, 0.2356, 0.8482, 0.2356, 0.8863, 0.1125, 0.8863, 0.436, 0.8923, 0.5597, 0.8923, 0.5597, 0.9882, 0.436, 0.9882, 0.3063, 0.386, 0.4299, 0.386, 0.4299, 0.5741, 0.3063, 0.5741, 0.969, 0.6537, 0.969, 0.7768, 0.9504, 0.7768, 0.9504, 0.6537, 0.1125, 0.9687, 0.1125, 0.8863, 0.2356, 0.8863, 0.2356, 0.9687, 0.5603, 0.5363, 0.5603, 0.2902, 0.7134, 0.2902, 0.7134, 0.5363, 0.6833, 0.8923, 0.6901, 0.8923, 0.6901, 0.9882, 0.6833, 0.9882, 0.9016, 0.7209, 0.8949, 0.7209, 0.8949, 0.6251, 0.9016, 0.6251, 0.3899, 0.8269, 0.3899, 0.8337, 0.3075, 0.8337, 0.3075, 0.8269, 0.3587, 0.9687, 0.3654, 0.9687, 0.3654, 0.9854, 0.3587, 0.9854, 0.3587, 0.8482, 0.3654, 0.8482, 0.3654, 0.8863, 0.3587, 0.8863, 0.5525, 0.7547, 0.5458, 0.7547, 0.5458, 0.7137, 0.5525, 0.7137, 0.5525, 0.8533, 0.5458, 0.8533, 0.5458, 0.8368, 0.5525, 0.8368, 0.5525, 0.8368, 0.5458, 0.8368, 0.5458, 0.7547, 0.5525, 0.7547, 0.7695, 0.01303, 0.7695, 0.006291, 0.8519, 0.006291, 0.8519, 0.01303, 0.7529, 0.01303, 0.7529, 0.006291, 0.7695, 0.006291, 0.7695, 0.01303, 0.8536, 0.543, 0.8536, 0.7892, 0.8124, 0.7892, 0.8124, 0.543, 0.5535, 0.386, 0.5603, 0.386, 0.5603, 0.5741, 0.5535, 0.5741, 0.9523, 0.5676, 0.971, 0.5676, 0.971, 0.6496, 0.9523, 0.6496, 0.3587, 0.8863, 0.3654, 0.8863, 0.3654, 0.9687, 0.3587, 0.9687, 0.3075, 0.8269, 0.3075, 0.8337, 0.2909, 0.8337, 0.2909, 0.8269, 0.8217, 0.9904, 0.805, 0.9904, 0.805, 0.8946, 0.8217, 0.8946, 0.08917, 0.971, 0.08917, 0.9875, 0.05104, 0.9875, 0.05104, 0.971, 0.05104, 0.8889, 0.08917, 0.8889, 0.08917, 0.971, 0.05104, 0.971, 0.7695, 0.1361, 0.7529, 0.1361, 0.7529, 0.01303, 0.7695, 0.01303, 0.9041, 0.8946, 0.9041, 0.9904, 0.8217, 0.9904, 0.8217, 0.8946, 0.3359, 0.2902, 0.3193, 0.2902, 0.3193, 0.1021, 0.3359, 0.1021, 0.8327, 0.7959, 0.8395, 0.7959, 0.8395, 0.8339, 0.8327, 0.8339, 0.4595, 0.1021, 0.4595, 0.2902, 0.4183, 0.2902, 0.4183, 0.1021, 0.8536, 0.7892, 0.8536, 0.7959, 0.8124, 0.7959, 0.8124, 0.7892, 0.3075, 0.8269, 0.2909, 0.8269, 0.2909, 0.7039, 0.3075, 0.7039, 0.3587, 0.9687, 0.3587, 0.9854, 0.2356, 0.9854, 0.2356, 0.9687, 0.4183, 0.1021, 0.4183, 0.2902, 0.3359, 0.2902, 0.3359, 0.1021, 0.3587, 0.8482, 0.3587, 0.8863, 0.2356, 0.8863, 0.2356, 0.8482, 0.6833, 0.8923, 0.6833, 0.9882, 0.5597, 0.9882, 0.5597, 0.8923, 0.5535, 0.386, 0.5535, 0.5741, 0.4299, 0.5741, 0.4299, 0.386, 0.969, 0.8998, 0.9504, 0.8998, 0.9504, 0.7768, 0.969, 0.7768, 0.3587, 0.9687, 0.2356, 0.9687, 0.2356, 0.8863, 0.3587, 0.8863, 0.7134, 0.5363, 0.7134, 0.7825, 0.5603, 0.7825, 0.5603, 0.5363, 0.2928, 0.2902, 0.2995, 0.2902, 0.2995, 0.386, 0.2928, 0.386, 0.9084, 0.7209, 0.9016, 0.7209, 0.9016, 0.6251, 0.9084, 0.6251, 0.8124, 0.543, 0.8124, 0.5498, 0.73, 0.5498, 0.73, 0.543, 0.73, 0.8027, 0.73, 0.8094, 0.7134, 0.8094, 0.7134, 0.8027, 0.8519, 0.01303, 0.8519, 0.006291, 0.8901, 0.006291, 0.8901, 0.01303, 0.5593, 0.7547, 0.5525, 0.7547, 0.5525, 0.7137, 0.5593, 0.7137, 0.5593, 0.8533, 0.5525, 0.8533, 0.5525, 0.8368, 0.5593, 0.8368, 0.5593, 0.8368, 0.5525, 0.8368, 0.5525, 0.7547, 0.5593, 0.7547, 0.2084, 0.5808, 0.2084, 0.5741, 0.2909, 0.5741, 0.2909, 0.5808, 0.1918, 0.5808, 0.1918, 0.5741, 0.2084, 0.5741, 0.2084, 0.5808, 0.8536, 0.543, 0.8536, 0.2969, 0.8949, 0.2969, 0.8949, 0.543, 0.2928, 0.386, 0.2995, 0.386, 0.2995, 0.5741, 0.2928, 0.5741, 0.9523, 0.3147, 0.971, 0.3147, 0.971, 0.3968, 0.9523, 0.3968, 0.8124, 0.8027, 0.8124, 0.8094, 0.73, 0.8094, 0.73, 0.8027, 0.73, 0.543, 0.73, 0.5498, 0.7134, 0.5498, 0.7134, 0.543, 0.05538, 0.1021, 0.03874, 0.1021, 0.03874, 0.006291, 0.05538, 0.006291, 0.7129, 0.8645, 0.7129, 0.8811, 0.6747, 0.8811, 0.6747, 0.8645, 0.6747, 0.7825, 0.7129, 0.7825, 0.7129, 0.8645, 0.6747, 0.8645, 0.2084, 0.7039, 0.1918, 0.7039, 0.1918, 0.5808, 0.2084, 0.5808, 0.1378, 0.006291, 0.1378, 0.1021, 0.05538, 0.1021, 0.05538, 0.006291, 0.05538, 0.2902, 0.03874, 0.2902, 0.03874, 0.1021, 0.05538, 0.1021, 0.8327, 0.8339, 0.826, 0.8339, 0.826, 0.7959, 0.8327, 0.7959, 0.179, 0.1021, 0.179, 0.2902, 0.1378, 0.2902, 0.1378, 0.1021, 0.8536, 0.2969, 0.8536, 0.2902, 0.8949, 0.2902, 0.8949, 0.2969, 0.73, 0.543, 0.7134, 0.543, 0.7134, 0.42, 0.73, 0.42, 0.73, 0.8027, 0.7134, 0.8027, 0.7134, 0.6796, 0.73, 0.6796, 0.1378, 0.1021, 0.1378, 0.2902, 0.05538, 0.2902, 0.05538, 0.1021, 0.8519, 0.01303, 0.8901, 0.01303, 0.8901, 0.1361, 0.8519, 0.1361, 0.2928, 0.2902, 0.2928, 0.386, 0.1691, 0.386, 0.1691, 0.2902, 0.2928, 0.386, 0.2928, 0.5741, 0.1691, 0.5741, 0.1691, 0.386, 0.952, 0.06389, 0.9706, 0.06389, 0.9706, 0.187, 0.952, 0.187, 0.73, 0.8027, 0.73, 0.6796, 0.8124, 0.6796, 0.8124, 0.8027, 0.03874, 0.5741, 0.1918, 0.5741, 0.1918, 0.8202, 0.03874, 0.8202, 0.04551, 0.2902, 0.04551, 0.386, 0.03874, 0.386, 0.03874, 0.2902, 0.9016, 0.8168, 0.9016, 0.7209, 0.9084, 0.7209, 0.9084, 0.8168, 0.8124, 0.2969, 0.73, 0.2969, 0.73, 0.2902, 0.8124, 0.2902, 0.73, 0.5565, 0.7134, 0.5565, 0.7134, 0.5498, 0.73, 0.5498, 0.8519, 0.2592, 0.8901, 0.2592, 0.8901, 0.2659, 0.8519, 0.2659, 0.5525, 0.6727, 0.5525, 0.7137, 0.5458, 0.7137, 0.5458, 0.6727, 0.5525, 0.5741, 0.5525, 0.5906, 0.5458, 0.5906, 0.5458, 0.5741, 0.5525, 0.5906, 0.5525, 0.6727, 0.5458, 0.6727, 0.5458, 0.5906, 0.2084, 0.8269, 0.2909, 0.8269, 0.2909, 0.8337, 0.2084, 0.8337, 0.1918, 0.8269, 0.2084, 0.8269, 0.2084, 0.8337, 0.1918, 0.8337, 0.8536, 0.543, 0.8949, 0.543, 0.8949, 0.7892, 0.8536, 0.7892, 0.04551, 0.386, 0.04551, 0.5741, 0.03874, 0.5741, 0.03874, 0.386, 0.9523, 0.5609, 0.9523, 0.4788, 0.971, 0.4788, 0.971, 0.5609, 0.8124, 0.5565, 0.73, 0.5565, 0.73, 0.5498, 0.8124, 0.5498, 0.73, 0.2969, 0.7134, 0.2969, 0.7134, 0.2902, 0.73, 0.2902, 0.5832, 0.1021, 0.5832, 0.006291, 0.5998, 0.006291, 0.5998, 0.1021, 0.6366, 0.799, 0.5984, 0.799, 0.5984, 0.7825, 0.6366, 0.7825, 0.5984, 0.8811, 0.5984, 0.799, 0.6366, 0.799, 0.6366, 0.8811, 0.2084, 0.7039, 0.2084, 0.8269, 0.1918, 0.8269, 0.1918, 0.7039, 0.5008, 0.006291, 0.5832, 0.006291, 0.5832, 0.1021, 0.5008, 0.1021, 0.5832, 0.2902, 0.5832, 0.1021, 0.5998, 0.1021, 0.5998, 0.2902, 0.8124, 0.8339, 0.8124, 0.7959, 0.8192, 0.7959, 0.8192, 0.8339, 0.4595, 0.1021, 0.5008, 0.1021, 0.5008, 0.2902, 0.4595, 0.2902, 0.8536, 0.7892, 0.8949, 0.7892, 0.8949, 0.7959, 0.8536, 0.7959, 0.73, 0.2969, 0.73, 0.42, 0.7134, 0.42, 0.7134, 0.2969, 0.73, 0.5565, 0.73, 0.6796, 0.7134, 0.6796, 0.7134, 0.5565, 0.5008, 0.1021, 0.5832, 0.1021, 0.5832, 0.2902, 0.5008, 0.2902, 0.8519, 0.2592, 0.8519, 0.1361, 0.8901, 0.1361, 0.8901, 0.2592, 0.04551, 0.2902, 0.1691, 0.2902, 0.1691, 0.386, 0.04551, 0.386, 0.04551, 0.386, 0.1691, 0.386, 0.1691, 0.5741, 0.04551, 0.5741, 0.952, 0.31, 0.952, 0.187, 0.9706, 0.187, 0.9706, 0.31, 0.73, 0.5565, 0.8124, 0.5565, 0.8124, 0.6796, 0.73, 0.6796, 0.428, 0.5783, 0.404, 0.5783, 0.404, 0.3315, 0.428, 0.3315, 0.5593, 0.5906, 0.5593, 0.5741, 0.5593, 0.5741, 0.5593, 0.5906, 0.04845, 0.8251, 0.02451, 0.8251, 0.02451, 0.5783, 0.04845, 0.5783, 0.428, 0.8251, 0.404, 0.8251, 0.404, 0.5783, 0.428, 0.5783, 0.404, 0.5783, 0.2855, 0.5783, 0.2855, 0.3315, 0.404, 0.3315, 0.5593, 0.8368, 0.5593, 0.7547, 0.5593, 0.7547, 0.5593, 0.8368, 0.04845, 0.5783, 0.02451, 0.5783, 0.02451, 0.3315, 0.04845, 0.3315, 0.5525, 0.7547, 0.5525, 0.7137, 0.5525, 0.7137, 0.5525, 0.7547, 0.2855, 0.8251, 0.2262, 0.8251, 0.2262, 0.5783, 0.2855, 0.5783, 0.167, 0.8251, 0.04845, 0.8251, 0.04845, 0.5783, 0.167, 0.5783, 0.5525, 0.6727, 0.5525, 0.5906, 0.5525, 0.5906, 0.5525, 0.6727, 0.5593, 0.8533, 0.5593, 0.8368, 0.5593, 0.8368, 0.5593, 0.8533, 0.5593, 0.7137, 0.5593, 0.6727, 0.5593, 0.6727, 0.5593, 0.7137, 0.2262, 0.5783, 0.167, 0.5783, 0.167, 0.3315, 0.2262, 0.3315, 0.212, 0.08468, 0.3898, 0.08468, 0.3898, 0.3315, 0.212, 0.3315, 0.5525, 0.5906, 0.5525, 0.5741, 0.5525, 0.5741, 0.5525, 0.5906, 0.03424, 0.08468, 0.212, 0.08468, 0.212, 0.3315, 0.03424, 0.3315, 0.5525, 0.8368, 0.5525, 0.7547, 0.5525, 0.7547, 0.5525, 0.8368, 0.5593, 0.6727, 0.5593, 0.5906, 0.5593, 0.5906, 0.5593, 0.6727, 0.5593, 0.7547, 0.5593, 0.7137, 0.5593, 0.7137, 0.5593, 0.7547, 0.5525, 0.7137, 0.5525, 0.6727, 0.5525, 0.6727, 0.5525, 0.7137, 0.7649, 0.3315, 0.7552, 0.3315, 0.7552, 0.08468, 0.7649, 0.08468, 0.2855, 0.5783, 0.2262, 0.5783, 0.2262, 0.3315, 0.2855, 0.3315, 0.2262, 0.8251, 0.167, 0.8251, 0.167, 0.5783, 0.2262, 0.5783, 0.5774, 0.3315, 0.3996, 0.3315, 0.3996, 0.08468, 0.5774, 0.08468, 0.3898, 0.08468, 0.3996, 0.08468, 0.3996, 0.3315, 0.3898, 0.3315, 0.404, 0.8251, 0.2855, 0.8251, 0.2855, 0.5783, 0.404, 0.5783, 0.7552, 0.3315, 0.5774, 0.3315, 0.5774, 0.08468, 0.7552, 0.08468, 0.02451, 0.08468, 0.03424, 0.08468, 0.03424, 0.3315, 0.02451, 0.3315, 0.167, 0.5783, 0.04845, 0.5783, 0.04845, 0.3315, 0.167, 0.3315, 0.5525, 0.8533, 0.5525, 0.8368, 0.5525, 0.8368, 0.5525, 0.8533])
me_cube_005.materials.append(mat_relays01)
me_cube_005.use_remesh_preserve_volume = False
me_cube_005.use_remesh_preserve_attributes = False
me_cube_005.use_mirror_vertex_groups = False
me_cube_005.update()
me_cylinder_001 = bpy.data.meshes.new('Cylinder.001')
me_cylinder_001.from_pydata([(0.0, 0.2718, 0.5562), (0.0, -0.2718, 0.5562), (0.1085, 0.2718, 0.5455), (0.1085, -0.2718, 0.5455), (0.2128, 0.2718, 0.5138), (0.2128, -0.2718, 0.5138), (0.309, 0.2718, 0.4625), (0.309, -0.2718, 0.4625), (0.3933, 0.2718, 0.3933), (0.3933, -0.2718, 0.3933), (0.4625, 0.2718, 0.309), (0.4625, -0.2718, 0.309), (0.5138, 0.2718, 0.2128), (0.5138, -0.2718, 0.2128), (0.5455, 0.2718, 0.1085), (0.5455, -0.2718, 0.1085), (0.5562, 0.2718, 0.0), (0.5562, -0.2718, 8.398e-08), (0.5455, 0.2718, -0.1085), (0.5455, -0.2718, -0.1085), (0.5138, 0.2718, -0.2128), (0.5138, -0.2718, -0.2128), (0.4625, 0.2718, -0.309), (0.4625, -0.2718, -0.309), (0.3933, 0.2718, -0.3933), (0.3933, -0.2718, -0.3933), (0.309, 0.2718, -0.4625), (0.309, -0.2718, -0.4625), (0.2128, 0.2718, -0.5138), (0.2128, -0.2718, -0.5138), (0.1085, 0.2718, -0.5455), (0.1085, -0.2718, -0.5455), (-1.812e-07, 0.2718, -0.5562), (-1.812e-07, -0.2718, -0.5562), (-0.1085, 0.2718, -0.5455), (-0.1085, -0.2718, -0.5455), (-0.2128, 0.2718, -0.5138), (-0.2128, -0.2718, -0.5138), (-0.309, 0.2718, -0.4625), (-0.309, -0.2718, -0.4625), (-0.3933, 0.2718, -0.3933), (-0.3933, -0.2718, -0.3933), (-0.4625, 0.2718, -0.309), (-0.4625, -0.2718, -0.309), (-0.5138, 0.2718, -0.2128), (-0.5138, -0.2718, -0.2128), (-0.5455, 0.2718, -0.1085), (-0.5455, -0.2718, -0.1085), (-0.5562, 0.2718, 4.951e-07), (-0.5562, -0.2718, 5.79e-07), (-0.5455, 0.2718, 0.1085), (-0.5455, -0.2718, 0.1085), (-0.5138, 0.2718, 0.2128), (-0.5138, -0.2718, 0.2128), (-0.4625, 0.2718, 0.309), (-0.4625, -0.2718, 0.309), (-0.3933, 0.2718, 0.3933), (-0.3933, -0.2718, 0.3933), (-0.309, 0.2718, 0.4625), (-0.309, -0.2718, 0.4625), (-0.2128, 0.2718, 0.5139), (-0.2128, -0.2718, 0.5139), (-0.1085, 0.2718, 0.5455), (-0.1085, -0.2718, 0.5455)], [], [(0, 1, 3, 2), (2, 3, 5, 4), (4, 5, 7, 6), (6, 7, 9, 8), (8, 9, 11, 10), (10, 11, 13, 12), (12, 13, 15, 14), (14, 15, 17, 16), (16, 17, 19, 18), (18, 19, 21, 20), (20, 21, 23, 22), (22, 23, 25, 24), (24, 25, 27, 26), (26, 27, 29, 28), (28, 29, 31, 30), (30, 31, 33, 32), (32, 33, 35, 34), (34, 35, 37, 36), (36, 37, 39, 38), (38, 39, 41, 40), (40, 41, 43, 42), (42, 43, 45, 44), (44, 45, 47, 46), (46, 47, 49, 48), (48, 49, 51, 50), (50, 51, 53, 52), (52, 53, 55, 54), (54, 55, 57, 56), (56, 57, 59, 58), (58, 59, 61, 60), (3, 1, 63, 61, 59, 57, 55, 53, 51, 49, 47, 45, 43, 41, 39, 37, 35, 33, 31, 29, 27, 25, 23, 21, 19, 17, 15, 13, 11, 9, 7, 5), (62, 63, 1, 0), (60, 61, 63, 62), (0, 2, 4, 6, 8, 10, 12, 14, 16, 18, 20, 22, 24, 26, 28, 30, 32, 34, 36, 38, 40, 42, 44, 46, 48, 50, 52, 54, 56, 58, 60, 62)])
me_cylinder_001.polygons.foreach_set('use_smooth', [True] * 34)
_uv = me_cylinder_001.uv_layers.new(name='UVMap')
_uv.uv.foreach_set('vector', [0.09862, 0.6459, 0.1895, 0.6459, 0.1895, 0.6641, 0.09862, 0.6641, 0.09862, 0.6641, 0.1895, 0.6641, 0.1895, 0.6823, 0.09862, 0.6823, 0.09862, 0.6823, 0.1895, 0.6823, 0.1895, 0.7006, 0.09862, 0.7006, 0.09862, 0.7006, 0.1895, 0.7006, 0.1895, 0.7188, 0.09862, 0.7188, 0.09862, 0.7188, 0.1895, 0.7188, 0.1895, 0.737, 0.09862, 0.737, 0.09862, 0.737, 0.1895, 0.737, 0.1895, 0.7553, 0.09862, 0.7553, 0.09862, 0.7553, 0.1895, 0.7553, 0.1895, 0.7735, 0.09862, 0.7735, 0.09862, 0.7735, 0.1895, 0.7735, 0.1895, 0.7917, 0.09862, 0.7917, 0.09862, 0.2083, 0.1895, 0.2083, 0.1895, 0.2265, 0.09862, 0.2265, 0.09862, 0.2265, 0.1895, 0.2265, 0.1895, 0.2447, 0.09862, 0.2447, 0.09862, 0.2447, 0.1895, 0.2447, 0.1895, 0.263, 0.09862, 0.263, 0.09862, 0.263, 0.1895, 0.263, 0.1895, 0.2812, 0.09862, 0.2812, 0.09862, 0.2812, 0.1895, 0.2812, 0.1895, 0.2994, 0.09862, 0.2994, 0.09862, 0.2994, 0.1895, 0.2994, 0.1895, 0.3177, 0.09862, 0.3177, 0.09862, 0.3177, 0.1895, 0.3177, 0.1895, 0.3359, 0.09862, 0.3359, 0.09862, 0.3359, 0.1895, 0.3359, 0.1895, 0.3541, 0.09862, 0.3541, 0.09862, 0.3541, 0.1895, 0.3541, 0.1895, 0.3724, 0.09862, 0.3724, 0.09862, 0.3724, 0.1895, 0.3724, 0.1895, 0.3906, 0.09862, 0.3906, 0.09862, 0.3906, 0.1895, 0.3906, 0.1895, 0.4088, 0.09862, 0.4088, 0.09862, 0.4088, 0.1895, 0.4088, 0.1895, 0.4271, 0.09862, 0.4271, 0.09862, 0.4271, 0.1895, 0.4271, 0.1895, 0.4453, 0.09862, 0.4453, 0.09862, 0.4453, 0.1895, 0.4453, 0.1895, 0.4635, 0.09862, 0.4635, 0.09862, 0.4635, 0.1895, 0.4635, 0.1895, 0.4818, 0.09862, 0.4818, 0.09862, 0.4818, 0.1895, 0.4818, 0.1895, 0.5, 0.09862, 0.5, 0.09862, 0.5, 0.1895, 0.5, 0.1895, 0.5182, 0.09862, 0.5182, 0.09862, 0.5182, 0.1895, 0.5182, 0.1895, 0.5365, 0.09862, 0.5365, 0.09862, 0.5365, 0.1895, 0.5365, 0.1895, 0.5547, 0.09862, 0.5547, 0.09862, 0.5547, 0.1895, 0.5547, 0.1895, 0.5729, 0.09862, 0.5729, 0.09862, 0.5729, 0.1895, 0.5729, 0.1895, 0.5912, 0.09862, 0.5912, 0.09862, 0.5912, 0.1895, 0.5912, 0.1895, 0.6094, 0.09862, 0.6094, 0.2731, 0.5786, 0.2552, 0.5751, 0.2384, 0.5681, 0.2232, 0.558, 0.2103, 0.5451, 0.2002, 0.5299, 0.1932, 0.5131, 0.1896, 0.4952, 0.1896, 0.477, 0.1932, 0.4591, 0.2002, 0.4422, 0.2103, 0.4271, 0.2232, 0.4142, 0.2384, 0.404, 0.2552, 0.3971, 0.2731, 0.3935, 0.2913, 0.3935, 0.3092, 0.3971, 0.326, 0.404, 0.3412, 0.4142, 0.3541, 0.4271, 0.3642, 0.4422, 0.3712, 0.4591, 0.3748, 0.477, 0.3748, 0.4952, 0.3712, 0.5131, 0.3642, 0.5299, 0.3541, 0.5451, 0.3412, 0.558, 0.326, 0.5681, 0.3092, 0.5751, 0.2913, 0.5786, 0.09862, 0.6276, 0.1895, 0.6276, 0.1895, 0.6459, 0.09862, 0.6459, 0.09862, 0.6094, 0.1895, 0.6094, 0.1895, 0.6276, 0.09862, 0.6276, 0.326, 0.2188, 0.3412, 0.2289, 0.3541, 0.2418, 0.3642, 0.257, 0.3712, 0.2738, 0.3748, 0.2917, 0.3748, 0.3099, 0.3712, 0.3278, 0.3642, 0.3447, 0.3541, 0.3598, 0.3412, 0.3727, 0.326, 0.3829, 0.3092, 0.3898, 0.2913, 0.3934, 0.2731, 0.3934, 0.2552, 0.3898, 0.2384, 0.3829, 0.2232, 0.3727, 0.2103, 0.3598, 0.2002, 0.3447, 0.1932, 0.3278, 0.1896, 0.3099, 0.1896, 0.2917, 0.1932, 0.2738, 0.2002, 0.257, 0.2103, 0.2418, 0.2232, 0.2289, 0.2384, 0.2188, 0.2552, 0.2118, 0.2731, 0.2083, 0.2913, 0.2083, 0.3092, 0.2118])
me_cylinder_001.materials.append(mat_relays01)
me_cylinder_001.use_remesh_preserve_volume = False
me_cylinder_001.use_remesh_preserve_attributes = False
me_cylinder_001.use_mirror_vertex_groups = False
me_cylinder_001.update()
me_cylinder = bpy.data.meshes.new('Cylinder')
me_cylinder.from_pydata([(0.0, 0.2718, 0.5562), (0.0, -0.2718, 0.5562), (0.1085, 0.2718, 0.5455), (0.1085, -0.2718, 0.5455), (0.2128, 0.2718, 0.5138), (0.2128, -0.2718, 0.5138), (0.309, 0.2718, 0.4625), (0.309, -0.2718, 0.4625), (0.3933, 0.2718, 0.3933), (0.3933, -0.2718, 0.3933), (0.4625, 0.2718, 0.309), (0.4625, -0.2718, 0.309), (0.5138, 0.2718, 0.2128), (0.5138, -0.2718, 0.2128), (0.5455, 0.2718, 0.1085), (0.5455, -0.2718, 0.1085), (0.5562, 0.2718, 0.0), (0.5562, -0.2718, 8.398e-08), (0.5455, 0.2718, -0.1085), (0.5455, -0.2718, -0.1085), (0.5138, 0.2718, -0.2128), (0.5138, -0.2718, -0.2128), (0.4625, 0.2718, -0.309), (0.4625, -0.2718, -0.309), (0.3933, 0.2718, -0.3933), (0.3933, -0.2718, -0.3933), (0.309, 0.2718, -0.4625), (0.309, -0.2718, -0.4625), (0.2128, 0.2718, -0.5138), (0.2128, -0.2718, -0.5138), (0.1085, 0.2718, -0.5455), (0.1085, -0.2718, -0.5455), (-1.812e-07, 0.2718, -0.5562), (-1.812e-07, -0.2718, -0.5562), (-0.1085, 0.2718, -0.5455), (-0.1085, -0.2718, -0.5455), (-0.2128, 0.2718, -0.5138), (-0.2128, -0.2718, -0.5138), (-0.309, 0.2718, -0.4625), (-0.309, -0.2718, -0.4625), (-0.3933, 0.2718, -0.3933), (-0.3933, -0.2718, -0.3933), (-0.4625, 0.2718, -0.309), (-0.4625, -0.2718, -0.309), (-0.5138, 0.2718, -0.2128), (-0.5138, -0.2718, -0.2128), (-0.5455, 0.2718, -0.1085), (-0.5455, -0.2718, -0.1085), (-0.5562, 0.2718, 4.951e-07), (-0.5562, -0.2718, 5.79e-07), (-0.5455, 0.2718, 0.1085), (-0.5455, -0.2718, 0.1085), (-0.5138, 0.2718, 0.2128), (-0.5138, -0.2718, 0.2128), (-0.4625, 0.2718, 0.309), (-0.4625, -0.2718, 0.309), (-0.3933, 0.2718, 0.3933), (-0.3933, -0.2718, 0.3933), (-0.309, 0.2718, 0.4625), (-0.309, -0.2718, 0.4625), (-0.2128, 0.2718, 0.5139), (-0.2128, -0.2718, 0.5139), (-0.1085, 0.2718, 0.5455), (-0.1085, -0.2718, 0.5455)], [], [(0, 1, 3, 2), (2, 3, 5, 4), (4, 5, 7, 6), (6, 7, 9, 8), (8, 9, 11, 10), (10, 11, 13, 12), (12, 13, 15, 14), (14, 15, 17, 16), (16, 17, 19, 18), (18, 19, 21, 20), (20, 21, 23, 22), (22, 23, 25, 24), (24, 25, 27, 26), (26, 27, 29, 28), (28, 29, 31, 30), (30, 31, 33, 32), (32, 33, 35, 34), (34, 35, 37, 36), (36, 37, 39, 38), (38, 39, 41, 40), (40, 41, 43, 42), (42, 43, 45, 44), (44, 45, 47, 46), (46, 47, 49, 48), (48, 49, 51, 50), (50, 51, 53, 52), (52, 53, 55, 54), (54, 55, 57, 56), (56, 57, 59, 58), (58, 59, 61, 60), (3, 1, 63, 61, 59, 57, 55, 53, 51, 49, 47, 45, 43, 41, 39, 37, 35, 33, 31, 29, 27, 25, 23, 21, 19, 17, 15, 13, 11, 9, 7, 5), (62, 63, 1, 0), (60, 61, 63, 62), (0, 2, 4, 6, 8, 10, 12, 14, 16, 18, 20, 22, 24, 26, 28, 30, 32, 34, 36, 38, 40, 42, 44, 46, 48, 50, 52, 54, 56, 58, 60, 62)])
me_cylinder.polygons.foreach_set('use_smooth', [True] * 34)
_uv = me_cylinder.uv_layers.new(name='UVMap')
_uv.uv.foreach_set('vector', [0.09862, 0.6459, 0.1895, 0.6459, 0.1895, 0.6641, 0.09862, 0.6641, 0.09862, 0.6641, 0.1895, 0.6641, 0.1895, 0.6823, 0.09862, 0.6823, 0.09862, 0.6823, 0.1895, 0.6823, 0.1895, 0.7006, 0.09862, 0.7006, 0.09862, 0.7006, 0.1895, 0.7006, 0.1895, 0.7188, 0.09862, 0.7188, 0.09862, 0.7188, 0.1895, 0.7188, 0.1895, 0.737, 0.09862, 0.737, 0.09862, 0.737, 0.1895, 0.737, 0.1895, 0.7553, 0.09862, 0.7553, 0.09862, 0.7553, 0.1895, 0.7553, 0.1895, 0.7735, 0.09862, 0.7735, 0.09862, 0.7735, 0.1895, 0.7735, 0.1895, 0.7917, 0.09862, 0.7917, 0.09862, 0.2083, 0.1895, 0.2083, 0.1895, 0.2265, 0.09862, 0.2265, 0.09862, 0.2265, 0.1895, 0.2265, 0.1895, 0.2447, 0.09862, 0.2447, 0.09862, 0.2447, 0.1895, 0.2447, 0.1895, 0.263, 0.09862, 0.263, 0.09862, 0.263, 0.1895, 0.263, 0.1895, 0.2812, 0.09862, 0.2812, 0.09862, 0.2812, 0.1895, 0.2812, 0.1895, 0.2994, 0.09862, 0.2994, 0.09862, 0.2994, 0.1895, 0.2994, 0.1895, 0.3177, 0.09862, 0.3177, 0.09862, 0.3177, 0.1895, 0.3177, 0.1895, 0.3359, 0.09862, 0.3359, 0.09862, 0.3359, 0.1895, 0.3359, 0.1895, 0.3541, 0.09862, 0.3541, 0.09862, 0.3541, 0.1895, 0.3541, 0.1895, 0.3724, 0.09862, 0.3724, 0.09862, 0.3724, 0.1895, 0.3724, 0.1895, 0.3906, 0.09862, 0.3906, 0.09862, 0.3906, 0.1895, 0.3906, 0.1895, 0.4088, 0.09862, 0.4088, 0.09862, 0.4088, 0.1895, 0.4088, 0.1895, 0.4271, 0.09862, 0.4271, 0.09862, 0.4271, 0.1895, 0.4271, 0.1895, 0.4453, 0.09862, 0.4453, 0.09862, 0.4453, 0.1895, 0.4453, 0.1895, 0.4635, 0.09862, 0.4635, 0.09862, 0.4635, 0.1895, 0.4635, 0.1895, 0.4818, 0.09862, 0.4818, 0.09862, 0.4818, 0.1895, 0.4818, 0.1895, 0.5, 0.09862, 0.5, 0.09862, 0.5, 0.1895, 0.5, 0.1895, 0.5182, 0.09862, 0.5182, 0.09862, 0.5182, 0.1895, 0.5182, 0.1895, 0.5365, 0.09862, 0.5365, 0.09862, 0.5365, 0.1895, 0.5365, 0.1895, 0.5547, 0.09862, 0.5547, 0.09862, 0.5547, 0.1895, 0.5547, 0.1895, 0.5729, 0.09862, 0.5729, 0.09862, 0.5729, 0.1895, 0.5729, 0.1895, 0.5912, 0.09862, 0.5912, 0.09862, 0.5912, 0.1895, 0.5912, 0.1895, 0.6094, 0.09862, 0.6094, 0.2731, 0.5786, 0.2552, 0.5751, 0.2384, 0.5681, 0.2232, 0.558, 0.2103, 0.5451, 0.2002, 0.5299, 0.1932, 0.5131, 0.1896, 0.4952, 0.1896, 0.477, 0.1932, 0.4591, 0.2002, 0.4422, 0.2103, 0.4271, 0.2232, 0.4142, 0.2384, 0.404, 0.2552, 0.3971, 0.2731, 0.3935, 0.2913, 0.3935, 0.3092, 0.3971, 0.326, 0.404, 0.3412, 0.4142, 0.3541, 0.4271, 0.3642, 0.4422, 0.3712, 0.4591, 0.3748, 0.477, 0.3748, 0.4952, 0.3712, 0.5131, 0.3642, 0.5299, 0.3541, 0.5451, 0.3412, 0.558, 0.326, 0.5681, 0.3092, 0.5751, 0.2913, 0.5786, 0.09862, 0.6276, 0.1895, 0.6276, 0.1895, 0.6459, 0.09862, 0.6459, 0.09862, 0.6094, 0.1895, 0.6094, 0.1895, 0.6276, 0.09862, 0.6276, 0.326, 0.2188, 0.3412, 0.2289, 0.3541, 0.2418, 0.3642, 0.257, 0.3712, 0.2738, 0.3748, 0.2917, 0.3748, 0.3099, 0.3712, 0.3278, 0.3642, 0.3447, 0.3541, 0.3598, 0.3412, 0.3727, 0.326, 0.3829, 0.3092, 0.3898, 0.2913, 0.3934, 0.2731, 0.3934, 0.2552, 0.3898, 0.2384, 0.3829, 0.2232, 0.3727, 0.2103, 0.3598, 0.2002, 0.3447, 0.1932, 0.3278, 0.1896, 0.3099, 0.1896, 0.2917, 0.1932, 0.2738, 0.2002, 0.257, 0.2103, 0.2418, 0.2232, 0.2289, 0.2384, 0.2188, 0.2552, 0.2118, 0.2731, 0.2083, 0.2913, 0.2083, 0.3092, 0.2118])
me_cylinder.materials.append(mat_relays01)
me_cylinder.use_remesh_preserve_volume = False
me_cylinder.use_remesh_preserve_attributes = False
me_cylinder.use_mirror_vertex_groups = False
me_cylinder.update()
me_cube_004 = bpy.data.meshes.new('Cube.004')
me_cube_004.from_pydata([(-1.0, -0.3333, 1.0), (1.0, -0.3333, 1.0), (1.0, -0.3333, -0.2381), (-1.0, -0.3333, -0.2381), (1.055, -1.135, 0.5406), (1.055, -1.135, -1.766), (1.0, -1.0, -1.766), (1.0, -1.0, 1.0), (1.055, -1.135, -0.2381), (1.055, -0.3333, 0.6915), (1.0, -0.3333, 0.5406), (1.0, -0.3333, 1.0), (1.0, -0.3333, -1.766), (1.0, -0.3333, 0.6915), (1.055, -1.0, 0.6915), (1.0, -1.0, 0.5406), (1.0, -1.0, 0.6915), (1.055, -0.3333, 0.5406), (1.0, -0.3333, -0.2381), (-1.0, -0.3333, -0.2381), (1.055, -1.0, 0.5406), (1.055, -0.3333, -0.2381), (1.055, -0.3333, -1.766), (1.055, -1.0, -1.766), (1.0, -1.135, -0.2381), (1.0, -1.135, -1.766), (1.0, -1.135, 1.0), (1.055, -1.0, -0.2381), (1.055, -1.0, 1.0), (1.0, -1.135, 0.5406), (1.055, -0.3333, 1.0), (1.0, -1.135, 0.6915), (1.055, -1.135, 1.0), (1.055, -1.135, 0.6915), (1.0, -0.3333, 1.0), (-1.0, -0.3333, 1.0), (-1.0, -0.3333, -0.2381), (1.0, -0.3333, -0.2381), (-1.055, -1.135, 0.5406), (-1.055, -1.135, -1.766), (-1.0, -1.0, -1.766), (-1.0, -1.0, 1.0), (-1.055, -1.135, -0.2381), (-1.055, -0.3333, 0.6915), (-1.0, -0.3333, 0.5406), (-1.0, -0.3333, 1.0), (-1.0, -0.3333, -1.766), (-1.0, -0.3333, 0.6915), (-1.055, -1.0, 0.6915), (-1.0, -1.0, 0.5406), (-1.0, -1.0, 0.6915), (-1.055, -0.3333, 0.5406), (-1.0, -0.3333, -0.2381), (1.0, -0.3333, -0.2381), (-1.055, -1.0, 0.5406), (-1.055, -0.3333, -0.2381), (-1.055, -0.3333, -1.766), (-1.055, -1.0, -1.766), (-1.0, -1.135, -0.2381), (-1.0, -1.135, -1.766), (-1.0, -1.135, 1.0), (-1.055, -1.0, -0.2381), (-1.055, -1.0, 1.0), (-1.0, -1.135, 0.5406), (-1.055, -0.3333, 1.0), (-1.0, -1.135, 0.6915), (0.0, -1.0, 1.0), (0.0, -0.3333, 1.0), (0.0, -1.0, 0.5406), (0.0, -1.0, 0.6915), (0.0, -1.135, 1.0), (0.0, -1.135, -1.766), (0.0, -1.135, 0.5406), (0.0, -1.135, 0.6915), (0.0, -1.135, -0.2381), (-1.055, -1.135, 1.0), (-1.055, -1.135, 0.6915), (-1.0, 0.3333, 1.0), (1.0, 0.3333, 1.0), (1.0, 0.3333, -0.2381), (-1.0, 0.3333, -0.2381), (1.055, 1.135, 0.5406), (1.055, 1.135, -1.766), (1.0, 1.0, -1.766), (1.0, 1.0, 1.0), (1.055, 1.135, -0.2381), (1.055, 0.0, -0.2381), (1.055, 0.0, -1.766), (1.055, 0.3333, 0.6915), (1.0, 0.3333, 0.5406), (1.0, 0.3333, 1.0), (1.0, 0.3333, -1.766), (1.0, 0.3333, 0.6915), (1.055, 1.0, 0.6915), (1.0, 1.0, 0.5406), (1.0, 1.0, 0.6915), (1.055, 0.3333, 0.5406), (1.0, 0.3333, -0.2381), (-1.0, 0.3333, -0.2381), (1.055, 1.0, 0.5406), (1.055, 0.3333, -0.2381), (1.0, 0.0, -1.766), (-1.0, 0.0, -0.2381), (1.0, 0.0, -0.2381), (1.055, 0.3333, -1.766), (1.055, 1.0, -1.766), (1.0, 1.135, -0.2381), (1.0, 1.135, -1.766), (1.0, 1.135, 1.0), (1.055, 1.0, -0.2381), (1.055, 1.0, 1.0), (1.0, 1.135, 0.5406), (1.055, 0.3333, 1.0), (1.0, 1.135, 0.6915), (1.055, 1.135, 1.0), (1.055, 1.135, 0.6915), (1.0, 0.3333, 1.0), (-1.0, 0.3333, 1.0), (-1.0, 0.3333, -0.2381), (1.0, 0.3333, -0.2381), (-1.055, 1.135, 0.5406), (-1.055, 1.135, -1.766), (-1.0, 1.0, -1.766), (-1.0, 1.0, 1.0), (-1.055, 1.135, -0.2381), (-1.055, 0.0, -0.2381), (-1.055, 0.0, -1.766), (-1.055, 0.3333, 0.6915), (-1.0, 0.3333, 0.5406), (-1.0, 0.3333, 1.0), (-1.0, 0.3333, -1.766), (-1.0, 0.3333, 0.6915), (-1.055, 1.0, 0.6915), (-1.0, 1.0, 0.5406), (-1.0, 1.0, 0.6915), (-1.055, 0.3333, 0.5406), (-1.0, 0.3333, -0.2381), (1.0, 0.3333, -0.2381), (-1.055, 1.0, 0.5406), (-1.055, 0.3333, -0.2381), (-1.0, 0.0, -1.766), (1.0, 0.0, -0.2381), (-1.0, 0.0, -0.2381), (-1.055, 0.3333, -1.766), (-1.055, 1.0, -1.766), (-1.0, 1.135, -0.2381), (-1.0, 1.135, -1.766), (-1.0, 1.135, 1.0), (-1.055, 1.0, -0.2381), (-1.055, 1.0, 1.0), (-1.0, 1.135, 0.5406), (-1.055, 0.3333, 1.0), (-1.0, 1.135, 0.6915), (0.0, 1.0, 1.0), (0.0, 0.3333, 1.0), (0.0, 1.0, 0.5406), (0.0, 1.0, 0.6915), (0.0, 1.135, 1.0), (0.0, 1.135, -1.766), (0.0, 1.135, 0.5406), (0.0, 1.135, 0.6915), (0.0, 1.135, -0.2381), (-1.055, 1.135, 1.0), (-1.055, 1.135, 0.6915)], [], [(1, 2, 3, 0), (29, 24, 8, 4), (18, 10, 17, 21), (10, 15, 20, 17), (7, 26, 32, 28), (26, 31, 33, 32), (12, 101, 87, 22), (25, 6, 23, 5), (6, 12, 22, 23), (16, 13, 9, 14), (31, 16, 14, 33), (102, 19, 18, 103), (24, 25, 5, 8), (13, 16, 15, 10), (11, 7, 28, 30), (15, 29, 4, 20), (27, 20, 4, 8), (14, 28, 32, 33), (30, 28, 14, 9), (69, 16, 31, 73), (17, 20, 27, 21), (23, 27, 8, 5), (13, 11, 30, 9), (86, 21, 22, 87), (103, 18, 21, 86), (15, 68, 72, 29), (7, 66, 70, 26), (21, 27, 23, 22), (26, 70, 73, 31), (29, 72, 74, 24), (24, 74, 71, 25), (16, 69, 68, 15), (7, 11, 67, 66), (35, 34, 37, 36), (63, 38, 42, 58), (52, 55, 51, 44), (44, 51, 54, 49), (41, 62, 75, 60), (60, 75, 76, 65), (46, 56, 126, 140), (59, 39, 57, 40), (40, 57, 56, 46), (50, 48, 43, 47), (65, 76, 48, 50), (141, 142, 52, 53), (58, 42, 39, 59), (47, 44, 49, 50), (45, 64, 62, 41), (49, 54, 38, 63), (61, 42, 38, 54), (48, 76, 75, 62), (64, 43, 48, 62), (69, 73, 65, 50), (51, 55, 61, 54), (57, 39, 42, 61), (47, 43, 64, 45), (125, 126, 56, 55), (142, 125, 55, 52), (49, 63, 72, 68), (41, 60, 70, 66), (55, 56, 57, 61), (60, 65, 73, 70), (63, 58, 74, 72), (58, 59, 71, 74), (50, 49, 68, 69), (41, 66, 67, 45), (78, 77, 80, 79), (111, 81, 85, 106), (97, 100, 96, 89), (89, 96, 99, 94), (84, 110, 114, 108), (108, 114, 115, 113), (91, 104, 87, 101), (107, 82, 105, 83), (83, 105, 104, 91), (95, 93, 88, 92), (113, 115, 93, 95), (102, 103, 97, 98), (106, 85, 82, 107), (92, 89, 94, 95), (90, 112, 110, 84), (94, 99, 81, 111), (109, 85, 81, 99), (93, 115, 114, 110), (112, 88, 93, 110), (156, 160, 113, 95), (96, 100, 109, 99), (105, 82, 85, 109), (92, 88, 112, 90), (86, 87, 104, 100), (103, 86, 100, 97), (94, 111, 159, 155), (84, 108, 157, 153), (100, 104, 105, 109), (108, 113, 160, 157), (111, 106, 161, 159), (106, 107, 158, 161), (95, 94, 155, 156), (84, 153, 154, 90), (117, 118, 119, 116), (150, 145, 124, 120), (136, 128, 135, 139), (128, 133, 138, 135), (123, 147, 162, 149), (147, 152, 163, 162), (130, 140, 126, 143), (146, 122, 144, 121), (122, 130, 143, 144), (134, 131, 127, 132), (152, 134, 132, 163), (141, 137, 136, 142), (145, 146, 121, 124), (131, 134, 133, 128), (129, 123, 149, 151), (133, 150, 120, 138), (148, 138, 120, 124), (132, 149, 162, 163), (151, 149, 132, 127), (156, 134, 152, 160), (135, 138, 148, 139), (144, 148, 124, 121), (131, 129, 151, 127), (125, 139, 143, 126), (142, 136, 139, 125), (133, 155, 159, 150), (123, 153, 157, 147), (139, 148, 144, 143), (147, 157, 160, 152), (150, 159, 161, 145), (145, 161, 158, 146), (134, 156, 155, 133), (123, 129, 154, 153)])
_uv = me_cube_004.uv_layers.new(name='UVMap')
_uv.uv.foreach_set('vector', [0.5998, 0.006291, 0.7529, 0.006291, 0.7529, 0.2524, 0.5998, 0.2524, 0.436, 0.8923, 0.436, 0.9882, 0.4293, 0.9882, 0.4293, 0.8923, 0.8949, 0.8168, 0.8949, 0.7209, 0.9016, 0.7209, 0.9016, 0.8168, 0.3899, 0.5808, 0.3075, 0.5808, 0.3075, 0.5741, 0.3899, 0.5741, 0.1125, 0.9687, 0.1125, 0.9854, 0.1058, 0.9854, 0.1058, 0.9687, 0.1125, 0.8482, 0.1125, 0.8863, 0.1058, 0.8863, 0.1058, 0.8482, 0.5593, 0.6727, 0.5593, 0.7137, 0.5525, 0.7137, 0.5525, 0.6727, 0.5593, 0.5741, 0.5593, 0.5906, 0.5525, 0.5906, 0.5525, 0.5741, 0.5593, 0.5906, 0.5593, 0.6727, 0.5525, 0.6727, 0.5525, 0.5906, 0.7695, 0.2592, 0.8519, 0.2592, 0.8519, 0.2659, 0.7695, 0.2659, 0.7529, 0.2592, 0.7695, 0.2592, 0.7695, 0.2659, 0.7529, 0.2659, 0.8536, 0.543, 0.8124, 0.543, 0.8124, 0.2969, 0.8536, 0.2969, 0.3063, 0.386, 0.3063, 0.5741, 0.2995, 0.5741, 0.2995, 0.386, 0.9523, 0.4788, 0.9523, 0.3968, 0.971, 0.3968, 0.971, 0.4788, 0.1125, 0.8863, 0.1125, 0.9687, 0.1058, 0.9687, 0.1058, 0.8863, 0.3075, 0.5808, 0.2909, 0.5808, 0.2909, 0.5741, 0.3075, 0.5741, 0.7884, 0.9904, 0.7884, 0.8946, 0.805, 0.8946, 0.805, 0.9904, 0.3807, 0.971, 0.4188, 0.971, 0.4188, 0.9875, 0.3807, 0.9875, 0.4188, 0.8889, 0.4188, 0.971, 0.3807, 0.971, 0.3807, 0.8889, 0.7695, 0.1361, 0.7695, 0.2592, 0.7529, 0.2592, 0.7529, 0.1361, 0.706, 0.8946, 0.7884, 0.8946, 0.7884, 0.9904, 0.706, 0.9904, 0.3026, 0.2902, 0.3026, 0.1021, 0.3193, 0.1021, 0.3193, 0.2902, 0.826, 0.7959, 0.826, 0.8339, 0.8192, 0.8339, 0.8192, 0.7959, 0.179, 0.1021, 0.2202, 0.1021, 0.2202, 0.2902, 0.179, 0.2902, 0.8536, 0.2969, 0.8124, 0.2969, 0.8124, 0.2902, 0.8536, 0.2902, 0.3075, 0.5808, 0.3075, 0.7039, 0.2909, 0.7039, 0.2909, 0.5808, 0.1125, 0.9687, 0.2356, 0.9687, 0.2356, 0.9854, 0.1125, 0.9854, 0.2202, 0.1021, 0.3026, 0.1021, 0.3026, 0.2902, 0.2202, 0.2902, 0.1125, 0.8482, 0.2356, 0.8482, 0.2356, 0.8863, 0.1125, 0.8863, 0.436, 0.8923, 0.5597, 0.8923, 0.5597, 0.9882, 0.436, 0.9882, 0.3063, 0.386, 0.4299, 0.386, 0.4299, 0.5741, 0.3063, 0.5741, 0.969, 0.6537, 0.969, 0.7768, 0.9504, 0.7768, 0.9504, 0.6537, 0.1125, 0.9687, 0.1125, 0.8863, 0.2356, 0.8863, 0.2356, 0.9687, 0.5603, 0.5363, 0.5603, 0.2902, 0.7134, 0.2902, 0.7134, 0.5363, 0.6833, 0.8923, 0.6901, 0.8923, 0.6901, 0.9882, 0.6833, 0.9882, 0.9016, 0.7209, 0.8949, 0.7209, 0.8949, 0.6251, 0.9016, 0.6251, 0.3899, 0.8269, 0.3899, 0.8337, 0.3075, 0.8337, 0.3075, 0.8269, 0.3587, 0.9687, 0.3654, 0.9687, 0.3654, 0.9854, 0.3587, 0.9854, 0.3587, 0.8482, 0.3654, 0.8482, 0.3654, 0.8863, 0.3587, 0.8863, 0.5525, 0.7547, 0.5458, 0.7547, 0.5458, 0.7137, 0.5525, 0.7137, 0.5525, 0.8533, 0.5458, 0.8533, 0.5458, 0.8368, 0.5525, 0.8368, 0.5525, 0.8368, 0.5458, 0.8368, 0.5458, 0.7547, 0.5525, 0.7547, 0.7695, 0.01303, 0.7695, 0.006291, 0.8519, 0.006291, 0.8519, 0.01303, 0.7529, 0.01303, 0.7529, 0.006291, 0.7695, 0.006291, 0.7695, 0.01303, 0.8536, 0.543, 0.8536, 0.7892, 0.8124, 0.7892, 0.8124, 0.543, 0.5535, 0.386, 0.5603, 0.386, 0.5603, 0.5741, 0.5535, 0.5741, 0.9523, 0.5676, 0.971, 0.5676, 0.971, 0.6496, 0.9523, 0.6496, 0.3587, 0.8863, 0.3654, 0.8863, 0.3654, 0.9687, 0.3587, 0.9687, 0.3075, 0.8269, 0.3075, 0.8337, 0.2909, 0.8337, 0.2909, 0.8269, 0.8217, 0.9904, 0.805, 0.9904, 0.805, 0.8946, 0.8217, 0.8946, 0.08917, 0.971, 0.08917, 0.9875, 0.05104, 0.9875, 0.05104, 0.971, 0.05104, 0.8889, 0.08917, 0.8889, 0.08917, 0.971, 0.05104, 0.971, 0.7695, 0.1361, 0.7529, 0.1361, 0.7529, 0.01303, 0.7695, 0.01303, 0.9041, 0.8946, 0.9041, 0.9904, 0.8217, 0.9904, 0.8217, 0.8946, 0.3359, 0.2902, 0.3193, 0.2902, 0.3193, 0.1021, 0.3359, 0.1021, 0.8327, 0.7959, 0.8395, 0.7959, 0.8395, 0.8339, 0.8327, 0.8339, 0.4595, 0.1021, 0.4595, 0.2902, 0.4183, 0.2902, 0.4183, 0.1021, 0.8536, 0.7892, 0.8536, 0.7959, 0.8124, 0.7959, 0.8124, 0.7892, 0.3075, 0.8269, 0.2909, 0.8269, 0.2909, 0.7039, 0.3075, 0.7039, 0.3587, 0.9687, 0.3587, 0.9854, 0.2356, 0.9854, 0.2356, 0.9687, 0.4183, 0.1021, 0.4183, 0.2902, 0.3359, 0.2902, 0.3359, 0.1021, 0.3587, 0.8482, 0.3587, 0.8863, 0.2356, 0.8863, 0.2356, 0.8482, 0.6833, 0.8923, 0.6833, 0.9882, 0.5597, 0.9882, 0.5597, 0.8923, 0.5535, 0.386, 0.5535, 0.5741, 0.4299, 0.5741, 0.4299, 0.386, 0.969, 0.8998, 0.9504, 0.8998, 0.9504, 0.7768, 0.969, 0.7768, 0.3587, 0.9687, 0.2356, 0.9687, 0.2356, 0.8863, 0.3587, 0.8863, 0.7134, 0.5363, 0.7134, 0.7825, 0.5603, 0.7825, 0.5603, 0.5363, 0.2928, 0.2902, 0.2995, 0.2902, 0.2995, 0.386, 0.2928, 0.386, 0.9084, 0.7209, 0.9016, 0.7209, 0.9016, 0.6251, 0.9084, 0.6251, 0.8124, 0.543, 0.8124, 0.5498, 0.73, 0.5498, 0.73, 0.543, 0.73, 0.8027, 0.73, 0.8094, 0.7134, 0.8094, 0.7134, 0.8027, 0.8519, 0.01303, 0.8519, 0.006291, 0.8901, 0.006291, 0.8901, 0.01303, 0.5593, 0.7547, 0.5525, 0.7547, 0.5525, 0.7137, 0.5593, 0.7137, 0.5593, 0.8533, 0.5525, 0.8533, 0.5525, 0.8368, 0.5593, 0.8368, 0.5593, 0.8368, 0.5525, 0.8368, 0.5525, 0.7547, 0.5593, 0.7547, 0.2084, 0.5808, 0.2084, 0.5741, 0.2909, 0.5741, 0.2909, 0.5808, 0.1918, 0.5808, 0.1918, 0.5741, 0.2084, 0.5741, 0.2084, 0.5808, 0.8536, 0.543, 0.8536, 0.2969, 0.8949, 0.2969, 0.8949, 0.543, 0.2928, 0.386, 0.2995, 0.386, 0.2995, 0.5741, 0.2928, 0.5741, 0.9523, 0.3147, 0.971, 0.3147, 0.971, 0.3968, 0.9523, 0.3968, 0.8124, 0.8027, 0.8124, 0.8094, 0.73, 0.8094, 0.73, 0.8027, 0.73, 0.543, 0.73, 0.5498, 0.7134, 0.5498, 0.7134, 0.543, 0.05538, 0.1021, 0.03874, 0.1021, 0.03874, 0.006291, 0.05538, 0.006291, 0.7129, 0.8645, 0.7129, 0.8811, 0.6747, 0.8811, 0.6747, 0.8645, 0.6747, 0.7825, 0.7129, 0.7825, 0.7129, 0.8645, 0.6747, 0.8645, 0.2084, 0.7039, 0.1918, 0.7039, 0.1918, 0.5808, 0.2084, 0.5808, 0.1378, 0.006291, 0.1378, 0.1021, 0.05538, 0.1021, 0.05538, 0.006291, 0.05538, 0.2902, 0.03874, 0.2902, 0.03874, 0.1021, 0.05538, 0.1021, 0.8327, 0.8339, 0.826, 0.8339, 0.826, 0.7959, 0.8327, 0.7959, 0.179, 0.1021, 0.179, 0.2902, 0.1378, 0.2902, 0.1378, 0.1021, 0.8536, 0.2969, 0.8536, 0.2902, 0.8949, 0.2902, 0.8949, 0.2969, 0.73, 0.543, 0.7134, 0.543, 0.7134, 0.42, 0.73, 0.42, 0.73, 0.8027, 0.7134, 0.8027, 0.7134, 0.6796, 0.73, 0.6796, 0.1378, 0.1021, 0.1378, 0.2902, 0.05538, 0.2902, 0.05538, 0.1021, 0.8519, 0.01303, 0.8901, 0.01303, 0.8901, 0.1361, 0.8519, 0.1361, 0.2928, 0.2902, 0.2928, 0.386, 0.1691, 0.386, 0.1691, 0.2902, 0.2928, 0.386, 0.2928, 0.5741, 0.1691, 0.5741, 0.1691, 0.386, 0.952, 0.06389, 0.9706, 0.06389, 0.9706, 0.187, 0.952, 0.187, 0.73, 0.8027, 0.73, 0.6796, 0.8124, 0.6796, 0.8124, 0.8027, 0.03874, 0.5741, 0.1918, 0.5741, 0.1918, 0.8202, 0.03874, 0.8202, 0.04551, 0.2902, 0.04551, 0.386, 0.03874, 0.386, 0.03874, 0.2902, 0.9016, 0.8168, 0.9016, 0.7209, 0.9084, 0.7209, 0.9084, 0.8168, 0.8124, 0.2969, 0.73, 0.2969, 0.73, 0.2902, 0.8124, 0.2902, 0.73, 0.5565, 0.7134, 0.5565, 0.7134, 0.5498, 0.73, 0.5498, 0.8519, 0.2592, 0.8901, 0.2592, 0.8901, 0.2659, 0.8519, 0.2659, 0.5525, 0.6727, 0.5525, 0.7137, 0.5458, 0.7137, 0.5458, 0.6727, 0.5525, 0.5741, 0.5525, 0.5906, 0.5458, 0.5906, 0.5458, 0.5741, 0.5525, 0.5906, 0.5525, 0.6727, 0.5458, 0.6727, 0.5458, 0.5906, 0.2084, 0.8269, 0.2909, 0.8269, 0.2909, 0.8337, 0.2084, 0.8337, 0.1918, 0.8269, 0.2084, 0.8269, 0.2084, 0.8337, 0.1918, 0.8337, 0.8536, 0.543, 0.8949, 0.543, 0.8949, 0.7892, 0.8536, 0.7892, 0.04551, 0.386, 0.04551, 0.5741, 0.03874, 0.5741, 0.03874, 0.386, 0.9523, 0.5609, 0.9523, 0.4788, 0.971, 0.4788, 0.971, 0.5609, 0.8124, 0.5565, 0.73, 0.5565, 0.73, 0.5498, 0.8124, 0.5498, 0.73, 0.2969, 0.7134, 0.2969, 0.7134, 0.2902, 0.73, 0.2902, 0.5832, 0.1021, 0.5832, 0.006291, 0.5998, 0.006291, 0.5998, 0.1021, 0.6366, 0.799, 0.5984, 0.799, 0.5984, 0.7825, 0.6366, 0.7825, 0.5984, 0.8811, 0.5984, 0.799, 0.6366, 0.799, 0.6366, 0.8811, 0.2084, 0.7039, 0.2084, 0.8269, 0.1918, 0.8269, 0.1918, 0.7039, 0.5008, 0.006291, 0.5832, 0.006291, 0.5832, 0.1021, 0.5008, 0.1021, 0.5832, 0.2902, 0.5832, 0.1021, 0.5998, 0.1021, 0.5998, 0.2902, 0.8124, 0.8339, 0.8124, 0.7959, 0.8192, 0.7959, 0.8192, 0.8339, 0.4595, 0.1021, 0.5008, 0.1021, 0.5008, 0.2902, 0.4595, 0.2902, 0.8536, 0.7892, 0.8949, 0.7892, 0.8949, 0.7959, 0.8536, 0.7959, 0.73, 0.2969, 0.73, 0.42, 0.7134, 0.42, 0.7134, 0.2969, 0.73, 0.5565, 0.73, 0.6796, 0.7134, 0.6796, 0.7134, 0.5565, 0.5008, 0.1021, 0.5832, 0.1021, 0.5832, 0.2902, 0.5008, 0.2902, 0.8519, 0.2592, 0.8519, 0.1361, 0.8901, 0.1361, 0.8901, 0.2592, 0.04551, 0.2902, 0.1691, 0.2902, 0.1691, 0.386, 0.04551, 0.386, 0.04551, 0.386, 0.1691, 0.386, 0.1691, 0.5741, 0.04551, 0.5741, 0.952, 0.31, 0.952, 0.187, 0.9706, 0.187, 0.9706, 0.31, 0.73, 0.5565, 0.8124, 0.5565, 0.8124, 0.6796, 0.73, 0.6796])
me_cube_004.materials.append(mat_relays01)
me_cube_004.use_remesh_preserve_volume = False
me_cube_004.use_remesh_preserve_attributes = False
me_cube_004.use_mirror_vertex_groups = False
me_cube_004.update()
me_cube_011 = bpy.data.meshes.new('Cube.011')
me_cube_011.from_pydata([(1.0, 0.3333, 1.0), (1.0, 0.3333, -0.2381), (1.0, -0.3333, -0.2381), (1.055, -0.3334, 0.6912), (1.055, 0.3333, 0.6912), (1.055, -0.3334, -0.2381), (1.0, -0.3333, 1.0), (1.0, -0.3333, -0.2381), (1.055, -0.3334, 0.5407), (1.055, 0.3333, -0.2381), (1.055, 0.3333, 0.5407), (1.0, 0.3333, 1.0), (1.0, -0.3334, 1.0), (1.0, 0.3333, -0.2381), (1.0, -0.3334, -0.2381), (1.055, -0.3334, 1.0), (1.055, 0.3333, 1.0), (1.0, 0.3333, 0.6912), (1.0, 0.3333, 0.5407), (1.0, -0.3334, 0.6912), (1.0, -0.3334, 0.5407), (-1.0, 0.3333, 1.0), (-1.0, 0.3333, -0.2381), (-1.0, -0.3333, -0.2381), (-1.055, -0.3334, 0.6912), (-1.055, 0.3333, 0.6912), (-1.055, -0.3334, -0.2381), (-1.0, -0.3333, 1.0), (-1.0, -0.3333, -0.2381), (-1.055, -0.3334, 0.5407), (-1.055, 0.3333, -0.2381), (-1.055, 0.3333, 0.5407), (-1.0, 0.3333, 1.0), (-1.0, -0.3334, 1.0), (-1.0, 0.3333, -0.2381), (-1.0, -0.3334, -0.2381), (-1.055, -0.3334, 1.0), (-1.055, 0.3333, 1.0), (-1.0, 0.3333, 0.6912), (-1.0, 0.3333, 0.5407), (-1.0, -0.3334, 0.6912), (-1.0, -0.3334, 0.5407), (0.0, -0.3333, 1.0), (0.0, -0.3333, -0.2381), (0.0, -0.3334, 1.0), (0.0, 0.3333, 1.0), (0.0, 0.3333, 1.0), (0.0, 0.3333, -0.2381), (0.0, -0.3333, -0.2381)], [], [(47, 1, 2, 48), (11, 12, 15, 16), (12, 19, 3, 15), (19, 17, 4, 3), (16, 15, 3, 4), (20, 14, 5, 8), (14, 13, 9, 5), (17, 19, 20, 18), (6, 42, 43, 7), (12, 11, 45, 44), (0, 1, 47, 46), (10, 8, 5, 9), (17, 11, 16, 4), (18, 20, 8, 10), (13, 18, 10, 9), (47, 48, 23, 22), (32, 37, 36, 33), (33, 36, 24, 40), (40, 24, 25, 38), (37, 25, 24, 36), (41, 29, 26, 35), (35, 26, 30, 34), (38, 39, 41, 40), (27, 28, 43, 42), (33, 44, 45, 32), (21, 46, 47, 22), (31, 30, 26, 29), (38, 25, 37, 32), (39, 31, 29, 41), (34, 30, 31, 39)])
_uv = me_cube_011.uv_layers.new(name='UVMap')
_uv.uv.foreach_set('vector', [0.2352, 0.8278, 0.1041, 0.8278, 0.1041, 0.7463, 0.2352, 0.7463, 0.1127, 0.8884, 0.1127, 0.9693, 0.106, 0.9693, 0.106, 0.8884, 0.1867, 0.5547, 0.1867, 0.6358, 0.1762, 0.6358, 0.1762, 0.5547, 0.1343, 0.5547, 0.1343, 0.7298, 0.1238, 0.7298, 0.1238, 0.5547, 0.873, 0.9758, 0.873, 0.8978, 0.8993, 0.8978, 0.8993, 0.9758, 0.7221, 0.7404, 0.7221, 0.8697, 0.7155, 0.8697, 0.7155, 0.7404, 0.1552, 0.5547, 0.1552, 0.7298, 0.1448, 0.7298, 0.1448, 0.5547, 0.95, 0.5665, 0.95, 0.4344, 0.9718, 0.4344, 0.9718, 0.5665, 0.4263, 0.8659, 0.5586, 0.8659, 0.5586, 0.9854, 0.4263, 0.9854, 0.1127, 0.9693, 0.1127, 0.8884, 0.2353, 0.8884, 0.2353, 0.9693, 0.4263, 0.8659, 0.4263, 0.7465, 0.5586, 0.7465, 0.5586, 0.8659, 0.7105, 0.8978, 0.7674, 0.8978, 0.7674, 0.9889, 0.7105, 0.9889, 0.1657, 0.7169, 0.1657, 0.6358, 0.1762, 0.6358, 0.1762, 0.7169, 0.1448, 0.5547, 0.1448, 0.7298, 0.1343, 0.7298, 0.1343, 0.5547, 0.7052, 0.7404, 0.7052, 0.8696, 0.6986, 0.8696, 0.6986, 0.7404, 0.2352, 0.8278, 0.2352, 0.7463, 0.3663, 0.7463, 0.3663, 0.8278, 0.358, 0.8884, 0.3647, 0.8884, 0.3647, 0.9693, 0.358, 0.9693, 0.1762, 0.6358, 0.1867, 0.6358, 0.1867, 0.7169, 0.1762, 0.7169, 0.1133, 0.5547, 0.1238, 0.5547, 0.1238, 0.7298, 0.1133, 0.7298, 0.7674, 0.8978, 0.7937, 0.8978, 0.7937, 0.9758, 0.7674, 0.9758, 0.692, 0.7404, 0.6986, 0.7404, 0.6986, 0.8696, 0.692, 0.8696, 0.1552, 0.5547, 0.1657, 0.5547, 0.1657, 0.7298, 0.1552, 0.7298, 0.9505, 0.3009, 0.9723, 0.3009, 0.9723, 0.433, 0.9505, 0.433, 0.6908, 0.8659, 0.6908, 0.9854, 0.5586, 0.9854, 0.5586, 0.8659, 0.358, 0.9693, 0.2353, 0.9693, 0.2353, 0.8884, 0.358, 0.8884, 0.6908, 0.8659, 0.5586, 0.8659, 0.5586, 0.7465, 0.6908, 0.7465, 0.8161, 0.9889, 0.8161, 0.8978, 0.873, 0.8978, 0.873, 0.9889, 0.1762, 0.6358, 0.1657, 0.6358, 0.1657, 0.5547, 0.1762, 0.5547, 0.1028, 0.5547, 0.1133, 0.5547, 0.1133, 0.7298, 0.1028, 0.7298, 0.7155, 0.8697, 0.7089, 0.8697, 0.7089, 0.7404, 0.7155, 0.7404])
me_cube_011.materials.append(mat_relays01)
me_cube_011.use_remesh_preserve_volume = False
me_cube_011.use_remesh_preserve_attributes = False
me_cube_011.use_mirror_vertex_groups = False
me_cube_011.update()
me_cube_006 = bpy.data.meshes.new('Cube.006')
me_cube_006.from_pydata([(1.0, 0.3333, 1.0), (1.0, 0.3333, -0.2381), (1.0, -0.3333, -0.2381), (1.055, -0.3334, 0.6912), (1.055, 0.3333, 0.6912), (1.055, -0.3334, -0.2381), (1.0, -0.3333, 1.0), (1.0, -0.3333, -0.2381), (1.055, -0.3334, 0.5407), (1.055, 0.3333, -0.2381), (1.055, 0.3333, 0.5407), (1.0, 0.3333, 1.0), (1.0, -0.3334, 1.0), (1.0, 0.3333, -0.2381), (1.0, -0.3334, -0.2381), (1.055, -0.3334, 1.0), (1.055, 0.3333, 1.0), (1.0, 0.3333, 0.6912), (1.0, 0.3333, 0.5407), (1.0, -0.3334, 0.6912), (1.0, -0.3334, 0.5407), (-1.0, 0.3333, 1.0), (-1.0, 0.3333, -0.2381), (-1.0, -0.3333, -0.2381), (-1.055, -0.3334, 0.6912), (-1.055, 0.3333, 0.6912), (-1.055, -0.3334, -0.2381), (-1.0, -0.3333, 1.0), (-1.0, -0.3333, -0.2381), (-1.055, -0.3334, 0.5407), (-1.055, 0.3333, -0.2381), (-1.055, 0.3333, 0.5407), (-1.0, 0.3333, 1.0), (-1.0, -0.3334, 1.0), (-1.0, 0.3333, -0.2381), (-1.0, -0.3334, -0.2381), (-1.055, -0.3334, 1.0), (-1.055, 0.3333, 1.0), (-1.0, 0.3333, 0.6912), (-1.0, 0.3333, 0.5407), (-1.0, -0.3334, 0.6912), (-1.0, -0.3334, 0.5407), (0.0, -0.3333, 1.0), (0.0, -0.3333, -0.2381), (0.0, -0.3334, 1.0), (0.0, 0.3333, 1.0), (0.0, 0.3333, 1.0), (0.0, 0.3333, -0.2381), (0.0, -0.3333, -0.2381)], [], [(47, 1, 2, 48), (11, 12, 15, 16), (12, 19, 3, 15), (19, 17, 4, 3), (16, 15, 3, 4), (20, 14, 5, 8), (14, 13, 9, 5), (17, 19, 20, 18), (6, 42, 43, 7), (12, 11, 45, 44), (0, 1, 47, 46), (10, 8, 5, 9), (17, 11, 16, 4), (18, 20, 8, 10), (13, 18, 10, 9), (47, 48, 23, 22), (32, 37, 36, 33), (33, 36, 24, 40), (40, 24, 25, 38), (37, 25, 24, 36), (41, 29, 26, 35), (35, 26, 30, 34), (38, 39, 41, 40), (27, 28, 43, 42), (33, 44, 45, 32), (21, 46, 47, 22), (31, 30, 26, 29), (38, 25, 37, 32), (39, 31, 29, 41), (34, 30, 31, 39)])
_uv = me_cube_006.uv_layers.new(name='UVMap')
_uv.uv.foreach_set('vector', [0.2352, 0.8278, 0.1041, 0.8278, 0.1041, 0.7463, 0.2352, 0.7463, 0.1127, 0.8884, 0.1127, 0.9693, 0.106, 0.9693, 0.106, 0.8884, 0.1867, 0.5547, 0.1867, 0.6358, 0.1762, 0.6358, 0.1762, 0.5547, 0.1343, 0.5547, 0.1343, 0.7298, 0.1238, 0.7298, 0.1238, 0.5547, 0.873, 0.9758, 0.873, 0.8978, 0.8993, 0.8978, 0.8993, 0.9758, 0.7221, 0.7404, 0.7221, 0.8697, 0.7155, 0.8697, 0.7155, 0.7404, 0.1552, 0.5547, 0.1552, 0.7298, 0.1448, 0.7298, 0.1448, 0.5547, 0.95, 0.5665, 0.95, 0.4344, 0.9718, 0.4344, 0.9718, 0.5665, 0.4263, 0.8659, 0.5586, 0.8659, 0.5586, 0.9854, 0.4263, 0.9854, 0.1127, 0.9693, 0.1127, 0.8884, 0.2353, 0.8884, 0.2353, 0.9693, 0.4263, 0.8659, 0.4263, 0.7465, 0.5586, 0.7465, 0.5586, 0.8659, 0.7105, 0.8978, 0.7674, 0.8978, 0.7674, 0.9889, 0.7105, 0.9889, 0.1657, 0.7169, 0.1657, 0.6358, 0.1762, 0.6358, 0.1762, 0.7169, 0.1448, 0.5547, 0.1448, 0.7298, 0.1343, 0.7298, 0.1343, 0.5547, 0.7052, 0.7404, 0.7052, 0.8696, 0.6986, 0.8696, 0.6986, 0.7404, 0.2352, 0.8278, 0.2352, 0.7463, 0.3663, 0.7463, 0.3663, 0.8278, 0.358, 0.8884, 0.3647, 0.8884, 0.3647, 0.9693, 0.358, 0.9693, 0.1762, 0.6358, 0.1867, 0.6358, 0.1867, 0.7169, 0.1762, 0.7169, 0.1133, 0.5547, 0.1238, 0.5547, 0.1238, 0.7298, 0.1133, 0.7298, 0.7674, 0.8978, 0.7937, 0.8978, 0.7937, 0.9758, 0.7674, 0.9758, 0.692, 0.7404, 0.6986, 0.7404, 0.6986, 0.8696, 0.692, 0.8696, 0.1552, 0.5547, 0.1657, 0.5547, 0.1657, 0.7298, 0.1552, 0.7298, 0.9505, 0.3009, 0.9723, 0.3009, 0.9723, 0.433, 0.9505, 0.433, 0.6908, 0.8659, 0.6908, 0.9854, 0.5586, 0.9854, 0.5586, 0.8659, 0.358, 0.9693, 0.2353, 0.9693, 0.2353, 0.8884, 0.358, 0.8884, 0.6908, 0.8659, 0.5586, 0.8659, 0.5586, 0.7465, 0.6908, 0.7465, 0.8161, 0.9889, 0.8161, 0.8978, 0.873, 0.8978, 0.873, 0.9889, 0.1762, 0.6358, 0.1657, 0.6358, 0.1657, 0.5547, 0.1762, 0.5547, 0.1028, 0.5547, 0.1133, 0.5547, 0.1133, 0.7298, 0.1028, 0.7298, 0.7155, 0.8697, 0.7089, 0.8697, 0.7089, 0.7404, 0.7155, 0.7404])
me_cube_006.materials.append(mat_relays01)
me_cube_006.use_remesh_preserve_volume = False
me_cube_006.use_remesh_preserve_attributes = False
me_cube_006.use_mirror_vertex_groups = False
me_cube_006.update()
me_cube_007 = bpy.data.meshes.new('Cube.007')
me_cube_007.from_pydata([(1.0, 0.3333, 1.0), (1.0, 0.3333, -0.2381), (1.0, -0.3333, -0.2381), (1.055, -0.3334, 0.6912), (1.055, 0.3333, 0.6912), (1.055, -0.3334, -0.2381), (1.0, -0.3333, 1.0), (1.0, -0.3333, -0.2381), (1.055, -0.3334, 0.5407), (1.055, 0.3333, -0.2381), (1.055, 0.3333, 0.5407), (1.0, 0.3333, 1.0), (1.0, -0.3334, 1.0), (1.0, 0.3333, -0.2381), (1.0, -0.3334, -0.2381), (1.055, -0.3334, 1.0), (1.055, 0.3333, 1.0), (1.0, 0.3333, 0.6912), (1.0, 0.3333, 0.5407), (1.0, -0.3334, 0.6912), (1.0, -0.3334, 0.5407), (-1.0, 0.3333, 1.0), (-1.0, 0.3333, -0.2381), (-1.0, -0.3333, -0.2381), (-1.055, -0.3334, 0.6912), (-1.055, 0.3333, 0.6912), (-1.055, -0.3334, -0.2381), (-1.0, -0.3333, 1.0), (-1.0, -0.3333, -0.2381), (-1.055, -0.3334, 0.5407), (-1.055, 0.3333, -0.2381), (-1.055, 0.3333, 0.5407), (-1.0, 0.3333, 1.0), (-1.0, -0.3334, 1.0), (-1.0, 0.3333, -0.2381), (-1.0, -0.3334, -0.2381), (-1.055, -0.3334, 1.0), (-1.055, 0.3333, 1.0), (-1.0, 0.3333, 0.6912), (-1.0, 0.3333, 0.5407), (-1.0, -0.3334, 0.6912), (-1.0, -0.3334, 0.5407), (0.0, -0.3333, 1.0), (0.0, -0.3333, -0.2381), (0.0, -0.3334, 1.0), (0.0, 0.3333, 1.0), (0.0, 0.3333, 1.0), (0.0, 0.3333, -0.2381), (0.0, -0.3333, -0.2381)], [], [(47, 1, 2, 48), (11, 12, 15, 16), (12, 19, 3, 15), (19, 17, 4, 3), (16, 15, 3, 4), (20, 14, 5, 8), (14, 13, 9, 5), (17, 19, 20, 18), (6, 42, 43, 7), (12, 11, 45, 44), (0, 1, 47, 46), (10, 8, 5, 9), (17, 11, 16, 4), (18, 20, 8, 10), (13, 18, 10, 9), (47, 48, 23, 22), (32, 37, 36, 33), (33, 36, 24, 40), (40, 24, 25, 38), (37, 25, 24, 36), (41, 29, 26, 35), (35, 26, 30, 34), (38, 39, 41, 40), (27, 28, 43, 42), (33, 44, 45, 32), (21, 46, 47, 22), (31, 30, 26, 29), (38, 25, 37, 32), (39, 31, 29, 41), (34, 30, 31, 39)])
_uv = me_cube_007.uv_layers.new(name='UVMap')
_uv.uv.foreach_set('vector', [0.2352, 0.8278, 0.1041, 0.8278, 0.1041, 0.7463, 0.2352, 0.7463, 0.1127, 0.8884, 0.1127, 0.9693, 0.106, 0.9693, 0.106, 0.8884, 0.1867, 0.5547, 0.1867, 0.6358, 0.1762, 0.6358, 0.1762, 0.5547, 0.1343, 0.5547, 0.1343, 0.7298, 0.1238, 0.7298, 0.1238, 0.5547, 0.873, 0.9758, 0.873, 0.8978, 0.8993, 0.8978, 0.8993, 0.9758, 0.7221, 0.7404, 0.7221, 0.8697, 0.7155, 0.8697, 0.7155, 0.7404, 0.1552, 0.5547, 0.1552, 0.7298, 0.1448, 0.7298, 0.1448, 0.5547, 0.95, 0.5665, 0.95, 0.4344, 0.9718, 0.4344, 0.9718, 0.5665, 0.4263, 0.8659, 0.5586, 0.8659, 0.5586, 0.9854, 0.4263, 0.9854, 0.1127, 0.9693, 0.1127, 0.8884, 0.2353, 0.8884, 0.2353, 0.9693, 0.4263, 0.8659, 0.4263, 0.7465, 0.5586, 0.7465, 0.5586, 0.8659, 0.7105, 0.8978, 0.7674, 0.8978, 0.7674, 0.9889, 0.7105, 0.9889, 0.1657, 0.7169, 0.1657, 0.6358, 0.1762, 0.6358, 0.1762, 0.7169, 0.1448, 0.5547, 0.1448, 0.7298, 0.1343, 0.7298, 0.1343, 0.5547, 0.7052, 0.7404, 0.7052, 0.8696, 0.6986, 0.8696, 0.6986, 0.7404, 0.2352, 0.8278, 0.2352, 0.7463, 0.3663, 0.7463, 0.3663, 0.8278, 0.358, 0.8884, 0.3647, 0.8884, 0.3647, 0.9693, 0.358, 0.9693, 0.1762, 0.6358, 0.1867, 0.6358, 0.1867, 0.7169, 0.1762, 0.7169, 0.1133, 0.5547, 0.1238, 0.5547, 0.1238, 0.7298, 0.1133, 0.7298, 0.7674, 0.8978, 0.7937, 0.8978, 0.7937, 0.9758, 0.7674, 0.9758, 0.692, 0.7404, 0.6986, 0.7404, 0.6986, 0.8696, 0.692, 0.8696, 0.1552, 0.5547, 0.1657, 0.5547, 0.1657, 0.7298, 0.1552, 0.7298, 0.9505, 0.3009, 0.9723, 0.3009, 0.9723, 0.433, 0.9505, 0.433, 0.6908, 0.8659, 0.6908, 0.9854, 0.5586, 0.9854, 0.5586, 0.8659, 0.358, 0.9693, 0.2353, 0.9693, 0.2353, 0.8884, 0.358, 0.8884, 0.6908, 0.8659, 0.5586, 0.8659, 0.5586, 0.7465, 0.6908, 0.7465, 0.8161, 0.9889, 0.8161, 0.8978, 0.873, 0.8978, 0.873, 0.9889, 0.1762, 0.6358, 0.1657, 0.6358, 0.1657, 0.5547, 0.1762, 0.5547, 0.1028, 0.5547, 0.1133, 0.5547, 0.1133, 0.7298, 0.1028, 0.7298, 0.7155, 0.8697, 0.7089, 0.8697, 0.7089, 0.7404, 0.7155, 0.7404])
me_cube_007.materials.append(mat_relays01)
me_cube_007.use_remesh_preserve_volume = False
me_cube_007.use_remesh_preserve_attributes = False
me_cube_007.use_mirror_vertex_groups = False
me_cube_007.update()
arm_room02h_relay_armature = bpy.data.armatures.new('room02h_relay_armature')  # bones are not reproduced

# ---- objects
ob_relays_002 = bpy.data.objects.new('relays.002', None)
ob_relay_hinge_002 = bpy.data.objects.new('relay_hinge.002', me_cylinder_002)
ob_relay_box_002 = bpy.data.objects.new('relay_box.002', me_cube_010)
ob_relays_001 = bpy.data.objects.new('relays.001', None)
ob_relay_box_001 = bpy.data.objects.new('relay_box.001', me_cube_005)
ob_relay_hinge_001 = bpy.data.objects.new('relay_hinge.001', me_cylinder_001)
ob_relays_000 = bpy.data.objects.new('relays.000', None)
ob_relay_hinge = bpy.data.objects.new('relay_hinge', me_cylinder)
ob_relay_box_000 = bpy.data.objects.new('relay_box.000', me_cube_004)
ob_relays = bpy.data.objects.new('relays', None)
ob_room02h_relay_armature = bpy.data.objects.new('room02h_relay_armature', arm_room02h_relay_armature)
ob_relay_switch_002 = bpy.data.objects.new('relay_switch.002', me_cube_011)
ob_relay_switch_001 = bpy.data.objects.new('relay_switch.001', me_cube_006)
ob_relay_switch_000 = bpy.data.objects.new('relay_switch.000', me_cube_007)
ob_crystals = bpy.data.objects.new('crystals', None)

# ---- transforms, parenting, visibility, modifiers, constraints
ob_relays_002.parent = ob_relays
ob_relays_002.matrix_parent_inverse = Matrix(((1.0, 0.0, 0.0, 199.3), (0.0, 1.0, 0.0, 147.6), (0.0, 0.0, 1.0, 38.92), (0.0, 0.0, 0.0, 1.0)))
ob_relays_002.location = (-199.3, -152.6, -41.92)
ob_relays_002.empty_image_offset = (0.0, 0.0)
ob_relays_002.lineart.crease_threshold = 0.0
ob_relay_hinge_002.parent = ob_relays_002
ob_relay_hinge_002.matrix_parent_inverse = Matrix(((1.0, 0.0, 0.0, 199.3), (0.0, 1.0, 0.0, 147.6), (0.0, 0.0, 1.0, 38.92), (0.0, 0.0, 0.0, 1.0)))
ob_relay_hinge_002.location = (-201.2, -147.6, -39.09)
ob_relay_hinge_002.scale = (1.025, 1.0, 1.025)
ob_relay_hinge_002.lineart.crease_threshold = 0.0
_m = ob_relay_hinge_002.modifiers.new('EdgeSplit', 'EDGE_SPLIT')
ob_relay_box_002.parent = ob_relays_002
ob_relay_box_002.matrix_parent_inverse = Matrix(((1.0, 0.0, 0.0, 199.3), (0.0, 1.0, 0.0, 147.6), (0.0, 0.0, 1.0, 38.92), (0.0, 0.0, 0.0, 1.0)))
ob_relay_box_002.location = (-199.3, -147.6, -38.92)
ob_relay_box_002.scale = (1.828, 0.8155, 0.7372)
ob_relay_box_002.display_type = 'SOLID'
ob_relay_box_002.lineart.crease_threshold = 0.0
ob_relays_001.parent = ob_relays
ob_relays_001.matrix_parent_inverse = Matrix(((1.0, 0.0, 0.0, 199.3), (0.0, 1.0, 0.0, 147.6), (0.0, 0.0, 1.0, 38.92), (0.0, 0.0, 0.0, 1.0)))
ob_relays_001.location = (-199.3, -147.6, -39.42)
ob_relays_001.empty_image_offset = (0.0, 0.0)
ob_relays_001.lineart.crease_threshold = 0.0
ob_relay_box_001.parent = ob_relays_001
ob_relay_box_001.matrix_parent_inverse = Matrix(((1.0, 0.0, 0.0, 199.3), (0.0, 1.0, 0.0, 147.6), (0.0, 0.0, 1.0, 38.92), (0.0, 0.0, 0.0, 1.0)))
ob_relay_box_001.location = (-199.3, -147.6, -38.32)
ob_relay_box_001.scale = (1.828, 0.8155, 0.7372)
ob_relay_box_001.display_type = 'SOLID'
ob_relay_box_001.lineart.crease_threshold = 0.0
ob_relay_hinge_001.parent = ob_relays_001
ob_relay_hinge_001.matrix_parent_inverse = Matrix(((1.0, 0.0, 0.0, 199.3), (0.0, 1.0, 0.0, 147.6), (0.0, 0.0, 1.0, 38.92), (0.0, 0.0, 0.0, 1.0)))
ob_relay_hinge_001.location = (-201.2, -147.6, -38.49)
ob_relay_hinge_001.scale = (1.025, 1.0, 1.025)
ob_relay_hinge_001.lineart.crease_threshold = 0.0
_m = ob_relay_hinge_001.modifiers.new('EdgeSplit', 'EDGE_SPLIT')
ob_relays_000.parent = ob_relays
ob_relays_000.matrix_parent_inverse = Matrix(((1.0, 0.0, 0.0, 199.3), (0.0, 1.0, 0.0, 147.6), (0.0, 0.0, 1.0, 38.92), (0.0, 0.0, 0.0, 1.0)))
ob_relays_000.location = (-199.3, -142.6, -35.92)
ob_relays_000.empty_image_offset = (0.0, 0.0)
ob_relays_000.lineart.crease_threshold = 0.0
ob_relay_hinge.parent = ob_relays_000
ob_relay_hinge.matrix_parent_inverse = Matrix(((1.0, 0.0, 0.0, 199.3), (0.0, 1.0, 0.0, 147.6), (0.0, 0.0, 1.0, 38.92), (0.0, 0.0, 0.0, 1.0)))
ob_relay_hinge.location = (-201.2, -147.6, -39.09)
ob_relay_hinge.scale = (1.025, 1.0, 1.025)
ob_relay_hinge.lineart.crease_threshold = 0.0
_m = ob_relay_hinge.modifiers.new('EdgeSplit', 'EDGE_SPLIT')
ob_relay_box_000.parent = ob_relays_000
ob_relay_box_000.matrix_parent_inverse = Matrix(((1.0, 0.0, 0.0, 199.3), (0.0, 1.0, 0.0, 147.6), (0.0, 0.0, 1.0, 38.92), (0.0, 0.0, 0.0, 1.0)))
ob_relay_box_000.location = (-199.3, -147.6, -38.92)
ob_relay_box_000.scale = (1.828, 0.8155, 0.7372)
ob_relay_box_000.display_type = 'SOLID'
ob_relay_box_000.lineart.crease_threshold = 0.0
ob_relays.location = (-199.3, -147.6, -38.92)
ob_relays.empty_image_offset = (0.0, 0.0)
ob_relays.lineart.crease_threshold = 0.0
ob_room02h_relay_armature.parent = ob_relays
ob_room02h_relay_armature.matrix_parent_inverse = Matrix(((1.0, 0.0, 0.0, 199.3), (0.0, 1.0, 0.0, 147.6), (0.0, 0.0, 1.0, 38.92), (0.0, 0.0, 0.0, 1.0)))
ob_room02h_relay_armature.location = (-201.2, -147.6, -39.09)
ob_room02h_relay_armature.rotation_euler = (-0.0, 1.571, 0.0)
ob_room02h_relay_armature.show_in_front = True
ob_room02h_relay_armature.lineart.crease_threshold = 0.0
ob_relay_switch_002.parent = ob_room02h_relay_armature
ob_relay_switch_002.matrix_parent_inverse = Matrix(((7.451e-08, 0.0, -1.0, -39.09), (0.0, 1.0, 0.0, 147.6), (1.0, 0.0, 7.55e-08, 201.2), (0.0, 0.0, 0.0, 1.0)))
ob_relay_switch_002.location = (-199.3, -152.6, -41.92)
ob_relay_switch_002.scale = (1.828, 0.8153, 0.7372)
ob_relay_switch_002.lineart.crease_threshold = 0.0
_vg = ob_relay_switch_002.vertex_groups.new(name='relay_bone.002')
for _i, _w in zip([0, 1, 2, 3, 4, 5, 6, 7, 8, 9, 10, 11, 12, 13, 14, 15, 16, 17, 18, 19, 20, 21, 22, 23, 24, 25, 26, 27, 28, 29, 30, 31, 32, 33, 34, 35, 36, 37, 38, 39, 40, 41, 42, 43, 44, 45, 46, 47, 48], [1.0, 1.0, 1.0, 1.0, 1.0, 1.0, 1.0, 0.9805, 1.0, 1.0, 1.0, 1.0, 1.0, 1.0, 1.0, 1.0, 1.0, 1.0, 1.0, 1.0, 1.0, 1.0, 1.0, 1.0, 1.0, 1.0, 1.0, 1.0, 1.0, 1.0, 1.0, 1.0, 1.0, 1.0, 1.0, 1.0, 1.0, 1.0, 1.0, 1.0, 1.0, 1.0, 1.0, 0.9999, 1.0, 1.0, 1.0, 1.0, 1.0]): _vg.add([_i], _w, 'REPLACE')
_m = ob_relay_switch_002.modifiers.new('Armature', 'ARMATURE')
_m.object = ob_room02h_relay_armature
ob_relay_switch_001.parent = ob_room02h_relay_armature
ob_relay_switch_001.matrix_parent_inverse = Matrix(((7.451e-08, 0.0, -1.0, -39.09), (0.0, 1.0, 0.0, 147.6), (1.0, 0.0, 7.55e-08, 201.2), (0.0, 0.0, 0.0, 1.0)))
ob_relay_switch_001.location = (-199.3, -147.6, -39.42)
ob_relay_switch_001.scale = (1.828, 0.8153, 0.7372)
ob_relay_switch_001.lineart.crease_threshold = 0.0
_vg = ob_relay_switch_001.vertex_groups.new(name='relay_bone.001')
for _i, _w in zip([0, 1, 2, 3, 4, 5, 6, 7, 8, 9, 10, 11, 12, 13, 14, 15, 16, 17, 18, 19, 20, 21, 22, 23, 24, 25, 26, 27, 28, 29, 30, 31, 32, 33, 34, 35, 36, 37, 38, 39, 40, 41, 42, 43, 44, 45, 46, 47, 48], [1.0, 1.0, 1.0, 1.0, 1.0, 1.0, 1.0, 0.9989, 1.0, 1.0, 1.0, 1.0, 1.0, 1.0, 1.0, 1.0, 1.0, 1.0, 1.0, 1.0, 1.0, 1.0, 1.0, 1.0, 1.0, 1.0, 1.0, 0.9894, 1.0, 1.0, 1.0, 1.0, 1.0, 1.0, 1.0, 1.0, 1.0, 1.0, 1.0, 1.0, 1.0, 1.0, 1.0, 1.0, 1.0, 1.0, 1.0, 1.0, 1.0]): _vg.add([_i], _w, 'REPLACE')
_m = ob_relay_switch_001.modifiers.new('Armature', 'ARMATURE')
_m.object = ob_room02h_relay_armature
ob_relay_switch_000.parent = ob_room02h_relay_armature
ob_relay_switch_000.matrix_parent_inverse = Matrix(((7.451e-08, 0.0, -1.0, -39.09), (0.0, 1.0, 0.0, 147.6), (1.0, 0.0, 7.55e-08, 201.2), (0.0, 0.0, 0.0, 1.0)))
ob_relay_switch_000.location = (-199.3, -142.6, -35.92)
ob_relay_switch_000.scale = (1.828, 0.8153, 0.7372)
ob_relay_switch_000.lineart.crease_threshold = 0.0
_vg = ob_relay_switch_000.vertex_groups.new(name='relay_bone.000')
for _i, _w in zip([0, 1, 2, 3, 4, 5, 6, 7, 8, 9, 10, 11, 12, 13, 14, 15, 16, 17, 18, 19, 20, 21, 22, 23, 24, 25, 26, 27, 28, 29, 30, 31, 32, 33, 34, 35, 36, 37, 38, 39, 40, 41, 42, 43, 44, 45, 46, 47, 48], [1.0, 1.0, 1.0, 1.0, 1.0, 1.0, 0.9984, 1.0, 1.0, 1.0, 1.0, 1.0, 1.0, 1.0, 1.0, 1.0, 1.0, 1.0, 1.0, 1.0, 1.0, 1.0, 1.0, 1.0, 1.0, 1.0, 1.0, 0.9993, 0.9955, 1.0, 1.0, 1.0, 1.0, 1.0, 1.0, 1.0, 1.0, 1.0, 1.0, 1.0, 1.0, 1.0, 1.0, 0.9999, 1.0, 1.0, 1.0, 1.0, 1.0]): _vg.add([_i], _w, 'REPLACE')
_m = ob_relay_switch_000.modifiers.new('Armature', 'ARMATURE')
_m.object = ob_room02h_relay_armature
ob_crystals.location = (-106.2, -47.24, 3.476)
ob_crystals.rotation_euler = (-0.0, 1.571, 0.0)
ob_crystals.empty_image_offset = (0.0, 0.0)
ob_crystals.hide_viewport = True
ob_crystals.lineart.crease_threshold = 0.0

# ---- collection membership
col_collection_4.objects.link(ob_relays_002)
col_collection_4.objects.link(ob_relay_hinge_002)
col_collection_4.objects.link(ob_relay_box_002)
col_collection_4.objects.link(ob_relays_001)
col_collection_4.objects.link(ob_relay_box_001)
col_collection_4.objects.link(ob_relay_hinge_001)
col_collection_4.objects.link(ob_relays_000)
col_collection_4.objects.link(ob_relay_hinge)
col_collection_4.objects.link(ob_relay_box_000)
col_collection_5.objects.link(ob_relays)
col_collection_5.objects.link(ob_room02h_relay_armature)
col_collection_5.objects.link(ob_relay_switch_002)
col_collection_5.objects.link(ob_relay_switch_001)
col_collection_5.objects.link(ob_relay_switch_000)
col_collection_12.objects.link(ob_crystals)

# ---- scene / render settings (as saved in the file)
scene.frame_start = 1; scene.frame_end = 11; scene.frame_set(1)
scene.render.engine = 'BLENDER_EEVEE_NEXT'
scene.render.resolution_percentage = 50
scene.render.dither_intensity = 0.0
scene.cycles.use_denoising = False
scene.cycles.samples = 10
scene.cycles.sampling_pattern = 'TABULATED_SOBOL'
scene.cycles.light_sampling_threshold = 0.0
scene.cycles.use_adaptive_sampling = False
scene.cycles.use_light_tree = False
scene.cycles.blur_glossy = 0.0
scene.cycles.pixel_filter_type = 'GAUSSIAN'
scene.cycles.sample_clamp_indirect = 0.0
scene.view_settings.view_transform = 'Standard'
bpy.context.view_layer.update()

# ---- added for rendering (the .blend has no active camera and no usable light): camera, sun
cam_auto = bpy.data.cameras.new('AutoCamera')
cam_auto.lens = 50.0
cam_auto.sensor_width = 36.0
cam_auto.clip_end = 1000.0
ob_auto_camera = bpy.data.objects.new('AutoCamera', cam_auto)
scene.collection.objects.link(ob_auto_camera)
ob_auto_camera.location = (-185.721, -164.194, -28.1275)
ob_auto_camera.rotation_euler = (1.09748, -7.21219e-08, 0.694738)
scene.camera = ob_auto_camera
light_auto_sun = bpy.data.lights.new('AutoSun', 'SUN')
light_auto_sun.energy = 3.0
light_auto_sun.angle = 0.0523599
ob_auto_sun = bpy.data.objects.new('AutoSun', light_auto_sun)
scene.collection.objects.link(ob_auto_sun)
ob_auto_sun.rotation_euler = (0.872665, 0.174533, 0.523599)
bpy.context.view_layer.update()
